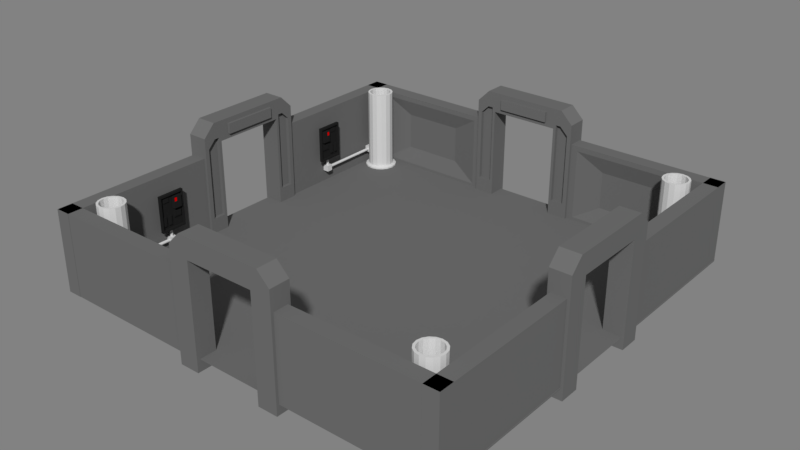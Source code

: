 # Source: prop_corridor4way.blend  (saved by Blender 2.79.0; exported with 4.5.12 LTS)
import bpy
from mathutils import Matrix  # noqa: F401  (used for matrix-valued properties, if any)

bpy.ops.wm.read_factory_settings(use_empty=True)
scene = bpy.context.scene
scene.name = 'Scene'

# ---- collections
col_collection_1 = bpy.data.collections.new('Collection 1'); scene.collection.children.link(col_collection_1)

# ---- materials (node trees are filled in below, after node groups)
mat_base = bpy.data.materials.new('Base')
mat_base.alpha_threshold = 0.0
mat_base.roughness = 0.5
mat_red_light = bpy.data.materials.new('Red Light')
mat_red_light.alpha_threshold = 0.0
mat_red_light.roughness = 0.5
mat_panel = bpy.data.materials.new('Panel')
mat_panel.alpha_threshold = 0.0
mat_panel.roughness = 0.5
mat_pipe = bpy.data.materials.new('Pipe')
mat_pipe.alpha_threshold = 0.0
mat_pipe.roughness = 0.5

# ---- material node trees
mat_base.use_nodes = True; mat_base.node_tree.nodes.clear()
_N = mat_base.node_tree.nodes; _L = mat_base.node_tree.links
n0 = _N.new('ShaderNodeOutputMaterial'); n0.name = 'Material Output'; n0.location = (300, 300)
n1 = _N.new('ShaderNodeBsdfDiffuse'); n1.name = 'Diffuse BSDF'; n1.location = (10, 300)
n1.inputs[0].default_value = (0.1523, 0.1523, 0.1523, 1.0)
_L.new(n1.outputs[0], n0.inputs[0])
n0.is_active_output = True
mat_red_light.use_nodes = True; mat_red_light.node_tree.nodes.clear()
_N = mat_red_light.node_tree.nodes; _L = mat_red_light.node_tree.links
n0 = _N.new('ShaderNodeOutputMaterial'); n0.name = 'Material Output'; n0.location = (300, 300)
n1 = _N.new('ShaderNodeBsdfDiffuse'); n1.name = 'Diffuse BSDF'; n1.location = (10, 300)
n1.inputs[0].default_value = (0.8, 0.0, 0.0005193, 1.0)
_L.new(n1.outputs[0], n0.inputs[0])
n0.is_active_output = True
mat_panel.use_nodes = True; mat_panel.node_tree.nodes.clear()
_N = mat_panel.node_tree.nodes; _L = mat_panel.node_tree.links
n0 = _N.new('ShaderNodeOutputMaterial'); n0.name = 'Material Output'; n0.location = (300, 300)
n1 = _N.new('ShaderNodeBsdfDiffuse'); n1.name = 'Diffuse BSDF'; n1.location = (10, 300)
n1.inputs[0].default_value = (0.01739, 0.01739, 0.01739, 1.0)
_L.new(n1.outputs[0], n0.inputs[0])
n0.is_active_output = True
mat_pipe.use_nodes = True; mat_pipe.node_tree.nodes.clear()
_N = mat_pipe.node_tree.nodes; _L = mat_pipe.node_tree.links
n0 = _N.new('ShaderNodeOutputMaterial'); n0.name = 'Material Output'; n0.location = (300, 300)
n1 = _N.new('ShaderNodeBsdfDiffuse'); n1.name = 'Diffuse BSDF'; n1.location = (10, 300)
n1.inputs[0].default_value = (0.65, 0.65, 0.65, 1.0)
_L.new(n1.outputs[0], n0.inputs[0])
n0.is_active_output = True

# ---- world
world_world = bpy.data.worlds.new('World'); scene.world = world_world
world_world.use_nodes = True; world_world.node_tree.nodes.clear()
_N = world_world.node_tree.nodes; _L = world_world.node_tree.links
n0 = _N.new('ShaderNodeOutputWorld'); n0.name = 'World Output'; n0.location = (300, 300)
n1 = _N.new('ShaderNodeBackground'); n1.name = 'Background'; n1.location = (110, 300)
n1.inputs[0].default_value = (0.04445, 0.04445, 0.04445, 1.0)
n1.inputs[1].default_value = 5.0
_L.new(n1.outputs[0], n0.inputs[0])
n0.is_active_output = True
world_world.color = (0.0, 0.0, 0.0)
world_world.use_sun_shadow = False
world_world.sun_shadow_jitter_overblur = 0.0
world_world.cycles.sampling_method = 'MANUAL'

# ---- meshes
me_plane = bpy.data.meshes.new('Plane')
me_plane.from_pydata([(400.0, -400.0, 0.0), (364.7, -108.7, -23.1), (403.7, -69.69, 175.8), (364.7, -69.69, -23.1), (364.7, -69.69, 215.3), (403.7, -108.7, -23.1), (364.7, -69.69, 175.8), (403.7, -69.69, -23.1), (403.7, -69.69, 215.3), (364.7, -108.7, 191.5), (364.7, -84.93, 215.3), (403.7, -84.93, 215.3), (403.7, -108.7, 191.5), (105.6, -405.8, -23.1), (66.65, -366.8, 175.8), (66.65, -405.8, -23.1), (66.65, -405.8, 215.3), (105.6, -366.8, -23.1), (66.65, -405.8, 175.8), (66.65, -366.8, -23.1), (66.65, -366.8, 215.3), (105.6, -405.8, 191.5), (81.89, -405.8, 215.3), (81.89, -366.8, 215.3), (105.6, -366.8, 191.5), (370.0, -108.7, -4.116), (398.4, -108.7, -4.116), (370.0, -108.7, 152.4), (398.4, -108.7, 152.4), (105.6, -400.5, -4.116), (105.6, -372.1, -4.116), (105.6, -400.5, 152.4), (105.6, -372.1, 152.4), (370.0, -401.2, -4.116), (398.4, -401.2, -4.116), (370.0, -401.2, 152.4), (398.4, -401.2, 152.4), (398.2, -400.5, -4.116), (398.2, -372.1, -4.116), (398.2, -400.5, 152.4), (398.2, -372.1, 152.4), (347.7, -310.4, 2.967), (335.5, -308.0, 2.967), (335.5, -314.5, 5.126), (335.5, -314.5, 161.6), (345.2, -316.4, 5.126), (345.2, -316.4, 161.6), (353.3, -321.9, 5.126), (353.3, -321.9, 161.6), (358.8, -330.0, 5.126), (358.8, -330.0, 161.6), (360.7, -339.6, 5.126), (360.7, -339.6, 161.6), (358.8, -349.3, 5.126), (358.8, -349.3, 161.6), (353.3, -357.4, 5.126), (353.3, -357.4, 161.6), (345.2, -362.9, 5.126), (345.2, -362.9, 161.6), (335.5, -364.8, 5.126), (335.5, -364.8, 161.6), (325.9, -362.9, 5.126), (325.9, -362.9, 161.6), (317.8, -357.4, 5.126), (317.8, -357.4, 161.6), (312.3, -349.3, 5.126), (312.3, -349.3, 161.6), (310.4, -339.6, 5.126), (310.4, -339.6, 161.6), (312.3, -330.0, 5.126), (312.3, -330.0, 161.6), (317.8, -321.9, 5.126), (317.8, -321.9, 161.6), (325.9, -316.4, 5.126), (325.9, -316.4, 161.6), (357.9, -317.2, 2.967), (364.8, -327.5, 2.967), (367.2, -339.6, 2.967), (364.8, -351.8, 2.967), (357.9, -362.0, 2.967), (347.7, -368.9, 2.967), (335.5, -371.3, 2.967), (323.4, -368.9, 2.967), (313.1, -362.0, 2.967), (306.3, -351.8, 2.967), (303.9, -339.6, 2.967), (306.3, -327.5, 2.967), (313.1, -317.2, 2.967), (323.4, -310.4, 2.967), (323.4, -310.4, -1.594), (335.5, -308.0, -1.594), (313.1, -317.2, -1.594), (306.3, -327.5, -1.594), (303.9, -339.6, -1.594), (306.3, -351.8, -1.594), (313.1, -362.0, -1.594), (323.4, -368.9, -1.594), (335.5, -371.3, -1.594), (347.7, -368.9, -1.594), (357.9, -362.0, -1.594), (364.8, -351.8, -1.594), (367.2, -339.6, -1.594), (364.8, -327.5, -1.594), (357.9, -317.2, -1.594), (347.7, -310.4, -1.594), (343.5, -320.4, 161.6), (335.5, -318.8, 161.6), (350.2, -324.9, 161.6), (354.8, -331.7, 161.6), (356.3, -339.6, 161.6), (354.8, -347.6, 161.6), (350.2, -354.3, 161.6), (343.5, -358.9, 161.6), (335.5, -360.4, 161.6), (327.6, -358.9, 161.6), (320.8, -354.3, 161.6), (316.3, -347.6, 161.6), (314.7, -339.6, 161.6), (316.3, -331.7, 161.6), (320.8, -324.9, 161.6), (327.6, -320.4, 161.6), (343.5, -320.4, 91.89), (335.5, -318.8, 91.89), (350.2, -324.9, 91.89), (354.8, -331.7, 91.89), (356.3, -339.6, 91.89), (354.8, -347.6, 91.89), (350.2, -354.3, 91.89), (343.5, -358.9, 91.89), (335.5, -360.4, 91.89), (327.6, -358.9, 91.89), (320.8, -354.3, 91.89), (316.3, -347.6, 91.89), (314.7, -339.6, 91.89), (316.3, -331.7, 91.89), (320.8, -324.9, 91.89), (327.6, -320.4, 91.89), (352.5, -229.1, 52.44), (352.5, -229.1, 123.5), (352.5, -178.2, 52.44), (352.5, -178.2, 123.5), (358.4, -229.1, 52.44), (358.4, -229.1, 123.5), (358.4, -178.2, 52.44), (358.4, -178.2, 123.5), (358.4, -192.3, 103.8), (358.4, -192.3, 72.05), (358.4, -215.1, 72.05), (358.4, -215.1, 103.8), (371.0, -192.3, 103.8), (371.0, -192.3, 72.05), (371.0, -215.1, 72.05), (371.0, -215.1, 103.8), (352.5, -181.0, 56.3), (352.5, -226.4, 56.3), (352.5, -226.4, 119.6), (352.5, -181.0, 119.6), (356.5, -181.0, 56.3), (356.5, -226.4, 56.3), (356.5, -226.4, 119.6), (356.5, -181.0, 119.6), (356.5, -203.7, 56.3), (356.5, -226.4, 87.95), (356.5, -203.7, 119.6), (356.5, -181.0, 87.95), (356.5, -203.7, 87.95), (356.5, -215.0, 56.3), (356.5, -226.4, 103.8), (356.5, -192.3, 119.6), (356.5, -181.0, 72.12), (356.5, -192.3, 56.3), (356.5, -226.4, 72.12), (356.5, -215.0, 119.6), (356.5, -181.0, 103.8), (356.5, -192.3, 87.95), (356.5, -215.0, 87.95), (356.5, -203.7, 72.12), (356.5, -203.7, 103.8), (356.5, -215.0, 103.8), (356.5, -215.0, 72.12), (356.5, -192.3, 72.12), (350.3, -192.3, 115.1), (356.5, -192.3, 115.1), (356.5, -184.2, 115.1), (356.5, -184.2, 103.8), (356.5, -184.2, 92.44), (356.5, -192.3, 92.44), (356.5, -200.4, 103.8), (356.5, -200.4, 92.44), (356.5, -200.4, 115.1), (356.5, -215.0, 87.95), (350.3, -184.2, 115.1), (350.3, -184.2, 103.8), (350.3, -184.2, 92.44), (350.3, -192.3, 92.44), (350.3, -200.4, 103.8), (350.3, -200.4, 92.44), (350.3, -200.4, 115.1), (350.3, -192.3, 103.8), (356.5, -203.7, 87.95), (356.5, -203.7, 72.12), (356.5, -203.7, 56.3), (356.5, -215.0, 56.3), (356.5, -215.0, 72.12), (356.5, -217.5, 63.12), (356.5, -223.9, 63.12), (356.5, -223.9, 72.12), (356.5, -223.9, 81.13), (356.5, -217.5, 81.13), (356.5, -217.5, 72.12), (356.5, -212.6, 81.13), (356.5, -206.1, 81.13), (356.5, -206.1, 72.12), (356.5, -206.1, 63.12), (356.5, -212.6, 63.12), (356.5, -212.6, 72.12), (354.0, -217.5, 63.12), (354.0, -223.9, 63.12), (354.0, -223.9, 72.12), (354.0, -223.9, 81.13), (354.0, -217.5, 81.13), (354.0, -217.5, 72.12), (354.0, -212.6, 81.13), (354.0, -206.1, 81.13), (354.0, -206.1, 72.12), (354.0, -206.1, 63.12), (354.0, -212.6, 63.12), (354.0, -212.6, 72.12), (356.5, -192.3, 85.48), (356.5, -184.5, 85.48), (356.5, -184.5, 74.59), (356.5, -200.1, 85.48), (356.5, -200.1, 74.59), (356.5, -192.3, 74.59), (354.0, -192.3, 85.48), (354.0, -184.5, 85.48), (354.0, -184.5, 74.59), (354.0, -200.1, 85.48), (354.0, -200.1, 74.59), (354.0, -192.3, 74.59), (356.5, -220.9, 107.6), (356.5, -220.9, 115.8), (356.5, -215.0, 115.8), (356.5, -209.1, 115.8), (356.5, -209.1, 107.6), (356.5, -215.0, 107.6), (354.9, -220.9, 107.6), (354.9, -220.9, 115.8), (354.9, -215.0, 115.8), (354.9, -209.1, 115.8), (354.9, -209.1, 107.6), (354.9, -215.0, 107.6), (350.3, -199.4, 113.6), (350.3, -193.4, 113.6), (350.3, -199.4, 105.3), (350.3, -193.4, 105.3), (351.2, -199.4, 113.6), (351.2, -193.4, 113.6), (351.2, -199.4, 105.3), (351.2, -193.4, 105.3), (362.7, -201.3, 32.99), (362.7, -201.3, 74.53), (363.8, -201.5, 32.99), (363.8, -201.5, 74.53), (364.7, -202.1, 32.99), (364.7, -202.1, 74.53), (365.3, -203.1, 32.99), (365.3, -203.1, 74.53), (365.6, -204.1, 32.99), (365.6, -204.1, 74.53), (365.3, -205.2, 32.99), (365.3, -205.2, 74.53), (364.7, -206.1, 32.99), (364.7, -206.1, 74.53), (363.8, -206.7, 32.99), (363.8, -206.7, 74.53), (362.7, -207.0, 32.99), (362.7, -207.0, 74.53), (361.7, -206.7, 32.99), (361.7, -206.7, 74.53), (360.7, -206.1, 32.99), (360.7, -206.1, 74.53), (360.1, -205.2, 32.99), (360.1, -205.2, 74.53), (359.9, -204.1, 32.99), (359.9, -204.1, 74.53), (360.1, -203.1, 32.99), (360.1, -203.1, 74.53), (360.7, -202.1, 32.99), (360.7, -202.1, 74.53), (361.7, -201.5, 32.99), (361.7, -201.5, 74.53), (356.4, -210.1, 23.82), (356.4, -210.1, 35.88), (356.4, -198.0, 23.82), (356.4, -198.0, 35.88), (368.5, -210.1, 23.82), (368.5, -210.1, 35.88), (368.5, -198.0, 23.82), (368.5, -198.0, 35.88), (362.7, -209.0, 32.46), (362.7, -331.6, 32.46), (363.8, -209.0, 32.24), (363.8, -331.6, 32.24), (364.7, -209.0, 31.63), (364.7, -331.6, 31.63), (365.3, -209.0, 30.72), (365.3, -331.6, 30.72), (365.6, -209.0, 29.64), (365.6, -331.6, 29.64), (365.3, -209.0, 28.55), (365.3, -331.6, 28.55), (364.7, -209.0, 27.64), (364.7, -331.6, 27.64), (363.8, -209.0, 27.03), (363.8, -331.6, 27.03), (362.7, -209.0, 26.81), (362.7, -331.6, 26.81), (361.7, -209.0, 27.03), (361.7, -331.6, 27.03), (360.7, -209.0, 27.64), (360.7, -331.6, 27.64), (360.1, -209.0, 28.55), (360.1, -331.6, 28.55), (359.9, -209.0, 29.64), (359.9, -331.6, 29.64), (360.1, -209.0, 30.72), (360.1, -331.6, 30.72), (360.7, -209.0, 31.63), (360.7, -331.6, 31.63), (361.7, -209.0, 32.24), (361.7, -331.6, 32.24), (356.4, -340.0, 23.82), (356.4, -340.0, 35.88), (356.4, -327.9, 23.82), (356.4, -327.9, 35.88), (368.5, -340.0, 23.82), (368.5, -340.0, 35.88), (368.5, -327.9, 23.82), (368.5, -327.9, 35.88), (118.6, -372.1, 5.947), (118.6, -372.1, 142.3), (339.4, -372.1, 5.947), (339.4, -372.1, 142.3), (170.5, -380.7, 38.02), (170.5, -380.7, 110.3), (287.5, -380.7, 38.02), (287.5, -380.7, 110.3), (364.7, -75.12, 28.76), (364.7, -100.5, 28.76), (364.7, -75.12, 158.1), (364.7, -75.12, 183.8), (364.7, -85.03, 183.8), (364.7, -100.5, 168.4), (72.08, -366.8, 158.1), (72.08, -366.8, 28.76), (97.43, -366.8, 28.76), (72.08, -366.8, 183.8), (97.43, -366.8, 168.4), (81.99, -366.8, 183.8), (371.6, -75.12, 28.76), (371.6, -100.5, 28.76), (371.6, -75.12, 158.1), (371.6, -75.12, 183.8), (371.6, -85.03, 183.8), (371.6, -100.5, 168.4), (72.08, -373.7, 158.1), (72.08, -373.7, 28.76), (97.43, -373.7, 28.76), (72.08, -373.7, 183.8), (97.43, -373.7, 168.4), (81.99, -373.7, 183.8), (364.7, -52.46, 205.5), (364.7, -52.46, 185.5), (50.17, -366.8, 205.5), (50.17, -366.8, 185.5), (360.0, -52.46, 205.5), (360.0, -52.46, 185.5), (50.17, -362.1, 205.5), (50.17, -362.1, 185.5), (0.0, -400.0, 0.0), (-400.0, -400.0, 0.0), (-364.7, -108.7, -23.1), (-403.7, -69.69, 175.8), (-364.7, -69.69, -23.1), (-364.7, -69.69, 215.3), (-403.7, -108.7, -23.1), (-364.7, -69.69, 175.8), (-403.7, -69.69, -23.1), (-403.7, -69.69, 215.3), (-364.7, -108.7, 191.5), (-364.7, -84.93, 215.3), (-403.7, -84.93, 215.3), (-403.7, -108.7, 191.5), (-105.6, -405.8, -23.1), (-66.65, -366.8, 175.8), (-66.65, -405.8, -23.1), (-66.65, -405.8, 215.3), (-105.6, -366.8, -23.1), (-66.65, -405.8, 175.8), (-66.65, -366.8, -23.1), (-66.65, -366.8, 215.3), (-105.6, -405.8, 191.5), (-81.89, -405.8, 215.3), (-81.89, -366.8, 215.3), (-105.6, -366.8, 191.5), (0.0, -405.8, 215.3), (0.0, -366.8, 215.3), (0.0, -366.8, 175.8), (0.0, -405.8, 175.8), (-370.0, -108.7, -4.116), (-398.4, -108.7, -4.116), (-370.0, -108.7, 152.4), (-398.4, -108.7, 152.4), (-105.6, -400.5, -4.116), (-105.6, -372.1, -4.116), (-105.6, -400.5, 152.4), (-105.6, -372.1, 152.4), (-370.0, -401.2, -4.116), (-398.4, -401.2, -4.116), (-370.0, -401.2, 152.4), (-398.4, -401.2, 152.4), (-398.2, -400.5, -4.116), (-398.2, -372.1, -4.116), (-398.2, -400.5, 152.4), (-398.2, -372.1, 152.4), (-347.7, -310.4, 2.967), (-335.5, -308.0, 2.967), (-335.5, -314.5, 5.126), (-335.5, -314.5, 161.6), (-345.2, -316.4, 5.126), (-345.2, -316.4, 161.6), (-353.3, -321.9, 5.126), (-353.3, -321.9, 161.6), (-358.8, -330.0, 5.126), (-358.8, -330.0, 161.6), (-360.7, -339.6, 5.126), (-360.7, -339.6, 161.6), (-358.8, -349.3, 5.126), (-358.8, -349.3, 161.6), (-353.3, -357.4, 5.126), (-353.3, -357.4, 161.6), (-345.2, -362.9, 5.126), (-345.2, -362.9, 161.6), (-335.5, -364.8, 5.126), (-335.5, -364.8, 161.6), (-325.9, -362.9, 5.126), (-325.9, -362.9, 161.6), (-317.8, -357.4, 5.126), (-317.8, -357.4, 161.6), (-312.3, -349.3, 5.126), (-312.3, -349.3, 161.6), (-310.4, -339.6, 5.126), (-310.4, -339.6, 161.6), (-312.3, -330.0, 5.126), (-312.3, -330.0, 161.6), (-317.8, -321.9, 5.126), (-317.8, -321.9, 161.6), (-325.9, -316.4, 5.126), (-325.9, -316.4, 161.6), (-357.9, -317.2, 2.967), (-364.8, -327.5, 2.967), (-367.2, -339.6, 2.967), (-364.8, -351.8, 2.967), (-357.9, -362.0, 2.967), (-347.7, -368.9, 2.967), (-335.5, -371.3, 2.967), (-323.4, -368.9, 2.967), (-313.1, -362.0, 2.967), (-306.3, -351.8, 2.967), (-303.9, -339.6, 2.967), (-306.3, -327.5, 2.967), (-313.1, -317.2, 2.967), (-323.4, -310.4, 2.967), (-323.4, -310.4, -1.594), (-335.5, -308.0, -1.594), (-313.1, -317.2, -1.594), (-306.3, -327.5, -1.594), (-303.9, -339.6, -1.594), (-306.3, -351.8, -1.594), (-313.1, -362.0, -1.594), (-323.4, -368.9, -1.594), (-335.5, -371.3, -1.594), (-347.7, -368.9, -1.594), (-357.9, -362.0, -1.594), (-364.8, -351.8, -1.594), (-367.2, -339.6, -1.594), (-364.8, -327.5, -1.594), (-357.9, -317.2, -1.594), (-347.7, -310.4, -1.594), (-343.5, -320.4, 161.6), (-335.5, -318.8, 161.6), (-350.2, -324.9, 161.6), (-354.8, -331.7, 161.6), (-356.3, -339.6, 161.6), (-354.8, -347.6, 161.6), (-350.2, -354.3, 161.6), (-343.5, -358.9, 161.6), (-335.5, -360.4, 161.6), (-327.6, -358.9, 161.6), (-320.8, -354.3, 161.6), (-316.3, -347.6, 161.6), (-314.7, -339.6, 161.6), (-316.3, -331.7, 161.6), (-320.8, -324.9, 161.6), (-327.6, -320.4, 161.6), (-343.5, -320.4, 91.89), (-335.5, -318.8, 91.89), (-350.2, -324.9, 91.89), (-354.8, -331.7, 91.89), (-356.3, -339.6, 91.89), (-354.8, -347.6, 91.89), (-350.2, -354.3, 91.89), (-343.5, -358.9, 91.89), (-335.5, -360.4, 91.89), (-327.6, -358.9, 91.89), (-320.8, -354.3, 91.89), (-316.3, -347.6, 91.89), (-314.7, -339.6, 91.89), (-316.3, -331.7, 91.89), (-320.8, -324.9, 91.89), (-327.6, -320.4, 91.89), (-352.5, -229.1, 52.44), (-352.5, -229.1, 123.5), (-352.5, -178.2, 52.44), (-352.5, -178.2, 123.5), (-358.4, -229.1, 52.44), (-358.4, -229.1, 123.5), (-358.4, -178.2, 52.44), (-358.4, -178.2, 123.5), (-358.4, -192.3, 103.8), (-358.4, -192.3, 72.05), (-358.4, -215.1, 72.05), (-358.4, -215.1, 103.8), (-371.0, -192.3, 103.8), (-371.0, -192.3, 72.05), (-371.0, -215.1, 72.05), (-371.0, -215.1, 103.8), (-352.5, -181.0, 56.3), (-352.5, -226.4, 56.3), (-352.5, -226.4, 119.6), (-352.5, -181.0, 119.6), (-356.5, -181.0, 56.3), (-356.5, -226.4, 56.3), (-356.5, -226.4, 119.6), (-356.5, -181.0, 119.6), (-356.5, -203.7, 56.3), (-356.5, -226.4, 87.95), (-356.5, -203.7, 119.6), (-356.5, -181.0, 87.95), (-356.5, -203.7, 87.95), (-356.5, -215.0, 56.3), (-356.5, -226.4, 103.8), (-356.5, -192.3, 119.6), (-356.5, -181.0, 72.12), (-356.5, -192.3, 56.3), (-356.5, -226.4, 72.12), (-356.5, -215.0, 119.6), (-356.5, -181.0, 103.8), (-356.5, -192.3, 87.95), (-356.5, -215.0, 87.95), (-356.5, -203.7, 72.12), (-356.5, -203.7, 103.8), (-356.5, -215.0, 103.8), (-356.5, -215.0, 72.12), (-356.5, -192.3, 72.12), (-350.3, -192.3, 115.1), (-356.5, -192.3, 115.1), (-356.5, -184.2, 115.1), (-356.5, -184.2, 103.8), (-356.5, -184.2, 92.44), (-356.5, -192.3, 92.44), (-356.5, -200.4, 103.8), (-356.5, -200.4, 92.44), (-356.5, -200.4, 115.1), (-356.5, -215.0, 87.95), (-350.3, -184.2, 115.1), (-350.3, -184.2, 103.8), (-350.3, -184.2, 92.44), (-350.3, -192.3, 92.44), (-350.3, -200.4, 103.8), (-350.3, -200.4, 92.44), (-350.3, -200.4, 115.1), (-350.3, -192.3, 103.8), (-356.5, -203.7, 87.95), (-356.5, -203.7, 72.12), (-356.5, -203.7, 56.3), (-356.5, -215.0, 56.3), (-356.5, -215.0, 72.12), (-356.5, -217.5, 63.12), (-356.5, -223.9, 63.12), (-356.5, -223.9, 72.12), (-356.5, -223.9, 81.13), (-356.5, -217.5, 81.13), (-356.5, -217.5, 72.12), (-356.5, -212.6, 81.13), (-356.5, -206.1, 81.13), (-356.5, -206.1, 72.12), (-356.5, -206.1, 63.12), (-356.5, -212.6, 63.12), (-356.5, -212.6, 72.12), (-354.0, -217.5, 63.12), (-354.0, -223.9, 63.12), (-354.0, -223.9, 72.12), (-354.0, -223.9, 81.13), (-354.0, -217.5, 81.13), (-354.0, -217.5, 72.12), (-354.0, -212.6, 81.13), (-354.0, -206.1, 81.13), (-354.0, -206.1, 72.12), (-354.0, -206.1, 63.12), (-354.0, -212.6, 63.12), (-354.0, -212.6, 72.12), (-356.5, -192.3, 85.48), (-356.5, -184.5, 85.48), (-356.5, -184.5, 74.59), (-356.5, -200.1, 85.48), (-356.5, -200.1, 74.59), (-356.5, -192.3, 74.59), (-354.0, -192.3, 85.48), (-354.0, -184.5, 85.48), (-354.0, -184.5, 74.59), (-354.0, -200.1, 85.48), (-354.0, -200.1, 74.59), (-354.0, -192.3, 74.59), (-356.5, -220.9, 107.6), (-356.5, -220.9, 115.8), (-356.5, -215.0, 115.8), (-356.5, -209.1, 115.8), (-356.5, -209.1, 107.6), (-356.5, -215.0, 107.6), (-354.9, -220.9, 107.6), (-354.9, -220.9, 115.8), (-354.9, -215.0, 115.8), (-354.9, -209.1, 115.8), (-354.9, -209.1, 107.6), (-354.9, -215.0, 107.6), (-350.3, -199.4, 113.6), (-350.3, -193.4, 113.6), (-350.3, -199.4, 105.3), (-350.3, -193.4, 105.3), (-351.2, -199.4, 113.6), (-351.2, -193.4, 113.6), (-351.2, -199.4, 105.3), (-351.2, -193.4, 105.3), (-362.7, -201.3, 32.99), (-362.7, -201.3, 74.53), (-363.8, -201.5, 32.99), (-363.8, -201.5, 74.53), (-364.7, -202.1, 32.99), (-364.7, -202.1, 74.53), (-365.3, -203.1, 32.99), (-365.3, -203.1, 74.53), (-365.6, -204.1, 32.99), (-365.6, -204.1, 74.53), (-365.3, -205.2, 32.99), (-365.3, -205.2, 74.53), (-364.7, -206.1, 32.99), (-364.7, -206.1, 74.53), (-363.8, -206.7, 32.99), (-363.8, -206.7, 74.53), (-362.7, -207.0, 32.99), (-362.7, -207.0, 74.53), (-361.7, -206.7, 32.99), (-361.7, -206.7, 74.53), (-360.7, -206.1, 32.99), (-360.7, -206.1, 74.53), (-360.1, -205.2, 32.99), (-360.1, -205.2, 74.53), (-359.9, -204.1, 32.99), (-359.9, -204.1, 74.53), (-360.1, -203.1, 32.99), (-360.1, -203.1, 74.53), (-360.7, -202.1, 32.99), (-360.7, -202.1, 74.53), (-361.7, -201.5, 32.99), (-361.7, -201.5, 74.53), (-356.4, -210.1, 23.82), (-356.4, -210.1, 35.88), (-356.4, -198.0, 23.82), (-356.4, -198.0, 35.88), (-368.5, -210.1, 23.82), (-368.5, -210.1, 35.88), (-368.5, -198.0, 23.82), (-368.5, -198.0, 35.88), (-362.7, -209.0, 32.46), (-362.7, -331.6, 32.46), (-363.8, -209.0, 32.24), (-363.8, -331.6, 32.24), (-364.7, -209.0, 31.63), (-364.7, -331.6, 31.63), (-365.3, -209.0, 30.72), (-365.3, -331.6, 30.72), (-365.6, -209.0, 29.64), (-365.6, -331.6, 29.64), (-365.3, -209.0, 28.55), (-365.3, -331.6, 28.55), (-364.7, -209.0, 27.64), (-364.7, -331.6, 27.64), (-363.8, -209.0, 27.03), (-363.8, -331.6, 27.03), (-362.7, -209.0, 26.81), (-362.7, -331.6, 26.81), (-361.7, -209.0, 27.03), (-361.7, -331.6, 27.03), (-360.7, -209.0, 27.64), (-360.7, -331.6, 27.64), (-360.1, -209.0, 28.55), (-360.1, -331.6, 28.55), (-359.9, -209.0, 29.64), (-359.9, -331.6, 29.64), (-360.1, -209.0, 30.72), (-360.1, -331.6, 30.72), (-360.7, -209.0, 31.63), (-360.7, -331.6, 31.63), (-361.7, -209.0, 32.24), (-361.7, -331.6, 32.24), (-356.4, -340.0, 23.82), (-356.4, -340.0, 35.88), (-356.4, -327.9, 23.82), (-356.4, -327.9, 35.88), (-368.5, -340.0, 23.82), (-368.5, -340.0, 35.88), (-368.5, -327.9, 23.82), (-368.5, -327.9, 35.88), (-118.6, -372.1, 5.947), (-118.6, -372.1, 142.3), (-339.4, -372.1, 5.947), (-339.4, -372.1, 142.3), (-170.5, -380.7, 38.02), (-170.5, -380.7, 110.3), (-287.5, -380.7, 38.02), (-287.5, -380.7, 110.3), (-364.7, -75.12, 28.76), (-364.7, -100.5, 28.76), (-364.7, -75.12, 158.1), (-364.7, -75.12, 183.8), (-364.7, -85.03, 183.8), (-364.7, -100.5, 168.4), (-72.08, -366.8, 158.1), (-72.08, -366.8, 28.76), (-97.43, -366.8, 28.76), (-72.08, -366.8, 183.8), (-97.43, -366.8, 168.4), (-81.99, -366.8, 183.8), (-371.6, -75.12, 28.76), (-371.6, -100.5, 28.76), (-371.6, -75.12, 158.1), (-371.6, -75.12, 183.8), (-371.6, -85.03, 183.8), (-371.6, -100.5, 168.4), (-72.08, -373.7, 158.1), (-72.08, -373.7, 28.76), (-97.43, -373.7, 28.76), (-72.08, -373.7, 183.8), (-97.43, -373.7, 168.4), (-81.99, -373.7, 183.8), (-364.7, -52.46, 205.5), (-364.7, -52.46, 185.5), (0.0, -366.8, 205.5), (0.0, -366.8, 185.5), (-50.17, -366.8, 205.5), (-50.17, -366.8, 185.5), (-360.0, -52.46, 205.5), (-360.0, -52.46, 185.5), (0.0, -362.1, 205.5), (0.0, -362.1, 185.5), (-50.17, -362.1, 205.5), (-50.17, -362.1, 185.5), (400.0, 400.0, 0.0), (400.0, 0.0, 0.0), (364.7, 108.7, -23.1), (403.7, 69.69, 175.8), (364.7, 69.69, -23.1), (364.7, 69.69, 215.3), (403.7, 108.7, -23.1), (364.7, 69.69, 175.8), (403.7, 69.69, -23.1), (403.7, 69.69, 215.3), (364.7, 108.7, 191.5), (364.7, 84.93, 215.3), (403.7, 84.93, 215.3), (403.7, 108.7, 191.5), (364.7, 0.0, 215.3), (403.7, 0.0, 215.3), (403.7, 0.0, 175.8), (364.7, 0.0, 175.8), (105.6, 405.8, -23.1), (66.65, 366.8, 175.8), (66.65, 405.8, -23.1), (66.65, 405.8, 215.3), (105.6, 366.8, -23.1), (66.65, 405.8, 175.8), (66.65, 366.8, -23.1), (66.65, 366.8, 215.3), (105.6, 405.8, 191.5), (81.89, 405.8, 215.3), (81.89, 366.8, 215.3), (105.6, 366.8, 191.5), (370.0, 108.7, -4.116), (398.4, 108.7, -4.116), (370.0, 108.7, 152.4), (398.4, 108.7, 152.4), (105.6, 400.5, -4.116), (105.6, 372.1, -4.116), (105.6, 400.5, 152.4), (105.6, 372.1, 152.4), (370.0, 401.2, -4.116), (398.4, 401.2, -4.116), (370.0, 401.2, 152.4), (398.4, 401.2, 152.4), (398.2, 400.5, -4.116), (398.2, 372.1, -4.116), (398.2, 400.5, 152.4), (398.2, 372.1, 152.4), (347.7, 310.4, 2.967), (335.5, 308.0, 2.967), (335.5, 314.5, 5.126), (335.5, 314.5, 161.6), (345.2, 316.4, 5.126), (345.2, 316.4, 161.6), (353.3, 321.9, 5.126), (353.3, 321.9, 161.6), (358.8, 330.0, 5.126), (358.8, 330.0, 161.6), (360.7, 339.6, 5.126), (360.7, 339.6, 161.6), (358.8, 349.3, 5.126), (358.8, 349.3, 161.6), (353.3, 357.4, 5.126), (353.3, 357.4, 161.6), (345.2, 362.9, 5.126), (345.2, 362.9, 161.6), (335.5, 364.8, 5.126), (335.5, 364.8, 161.6), (325.9, 362.9, 5.126), (325.9, 362.9, 161.6), (317.8, 357.4, 5.126), (317.8, 357.4, 161.6), (312.3, 349.3, 5.126), (312.3, 349.3, 161.6), (310.4, 339.6, 5.126), (310.4, 339.6, 161.6), (312.3, 330.0, 5.126), (312.3, 330.0, 161.6), (317.8, 321.9, 5.126), (317.8, 321.9, 161.6), (325.9, 316.4, 5.126), (325.9, 316.4, 161.6), (357.9, 317.2, 2.967), (364.8, 327.5, 2.967), (367.2, 339.6, 2.967), (364.8, 351.8, 2.967), (357.9, 362.0, 2.967), (347.7, 368.9, 2.967), (335.5, 371.3, 2.967), (323.4, 368.9, 2.967), (313.1, 362.0, 2.967), (306.3, 351.8, 2.967), (303.9, 339.6, 2.967), (306.3, 327.5, 2.967), (313.1, 317.2, 2.967), (323.4, 310.4, 2.967), (323.4, 310.4, -1.594), (335.5, 308.0, -1.594), (313.1, 317.2, -1.594), (306.3, 327.5, -1.594), (303.9, 339.6, -1.594), (306.3, 351.8, -1.594), (313.1, 362.0, -1.594), (323.4, 368.9, -1.594), (335.5, 371.3, -1.594), (347.7, 368.9, -1.594), (357.9, 362.0, -1.594), (364.8, 351.8, -1.594), (367.2, 339.6, -1.594), (364.8, 327.5, -1.594), (357.9, 317.2, -1.594), (347.7, 310.4, -1.594), (343.5, 320.4, 161.6), (335.5, 318.8, 161.6), (350.2, 324.9, 161.6), (354.8, 331.7, 161.6), (356.3, 339.6, 161.6), (354.8, 347.6, 161.6), (350.2, 354.3, 161.6), (343.5, 358.9, 161.6), (335.5, 360.4, 161.6), (327.6, 358.9, 161.6), (320.8, 354.3, 161.6), (316.3, 347.6, 161.6), (314.7, 339.6, 161.6), (316.3, 331.7, 161.6), (320.8, 324.9, 161.6), (327.6, 320.4, 161.6), (343.5, 320.4, 91.89), (335.5, 318.8, 91.89), (350.2, 324.9, 91.89), (354.8, 331.7, 91.89), (356.3, 339.6, 91.89), (354.8, 347.6, 91.89), (350.2, 354.3, 91.89), (343.5, 358.9, 91.89), (335.5, 360.4, 91.89), (327.6, 358.9, 91.89), (320.8, 354.3, 91.89), (316.3, 347.6, 91.89), (314.7, 339.6, 91.89), (316.3, 331.7, 91.89), (320.8, 324.9, 91.89), (327.6, 320.4, 91.89), (352.5, 229.1, 52.44), (352.5, 229.1, 123.5), (352.5, 178.2, 52.44), (352.5, 178.2, 123.5), (358.4, 229.1, 52.44), (358.4, 229.1, 123.5), (358.4, 178.2, 52.44), (358.4, 178.2, 123.5), (358.4, 192.3, 103.8), (358.4, 192.3, 72.05), (358.4, 215.1, 72.05), (358.4, 215.1, 103.8), (371.0, 192.3, 103.8), (371.0, 192.3, 72.05), (371.0, 215.1, 72.05), (371.0, 215.1, 103.8), (352.5, 181.0, 56.3), (352.5, 226.4, 56.3), (352.5, 226.4, 119.6), (352.5, 181.0, 119.6), (356.5, 181.0, 56.3), (356.5, 226.4, 56.3), (356.5, 226.4, 119.6), (356.5, 181.0, 119.6), (356.5, 203.7, 56.3), (356.5, 226.4, 87.95), (356.5, 203.7, 119.6), (356.5, 181.0, 87.95), (356.5, 203.7, 87.95), (356.5, 215.0, 56.3), (356.5, 226.4, 103.8), (356.5, 192.3, 119.6), (356.5, 181.0, 72.12), (356.5, 192.3, 56.3), (356.5, 226.4, 72.12), (356.5, 215.0, 119.6), (356.5, 181.0, 103.8), (356.5, 192.3, 87.95), (356.5, 215.0, 87.95), (356.5, 203.7, 72.12), (356.5, 203.7, 103.8), (356.5, 215.0, 103.8), (356.5, 215.0, 72.12), (356.5, 192.3, 72.12), (350.3, 192.3, 115.1), (356.5, 192.3, 115.1), (356.5, 184.2, 115.1), (356.5, 184.2, 103.8), (356.5, 184.2, 92.44), (356.5, 192.3, 92.44), (356.5, 200.4, 103.8), (356.5, 200.4, 92.44), (356.5, 200.4, 115.1), (356.5, 215.0, 87.95), (350.3, 184.2, 115.1), (350.3, 184.2, 103.8), (350.3, 184.2, 92.44), (350.3, 192.3, 92.44), (350.3, 200.4, 103.8), (350.3, 200.4, 92.44), (350.3, 200.4, 115.1), (350.3, 192.3, 103.8), (356.5, 203.7, 87.95), (356.5, 203.7, 72.12), (356.5, 203.7, 56.3), (356.5, 215.0, 56.3), (356.5, 215.0, 72.12), (356.5, 217.5, 63.12), (356.5, 223.9, 63.12), (356.5, 223.9, 72.12), (356.5, 223.9, 81.13), (356.5, 217.5, 81.13), (356.5, 217.5, 72.12), (356.5, 212.6, 81.13), (356.5, 206.1, 81.13), (356.5, 206.1, 72.12), (356.5, 206.1, 63.12), (356.5, 212.6, 63.12), (356.5, 212.6, 72.12), (354.0, 217.5, 63.12), (354.0, 223.9, 63.12), (354.0, 223.9, 72.12), (354.0, 223.9, 81.13), (354.0, 217.5, 81.13), (354.0, 217.5, 72.12), (354.0, 212.6, 81.13), (354.0, 206.1, 81.13), (354.0, 206.1, 72.12), (354.0, 206.1, 63.12), (354.0, 212.6, 63.12), (354.0, 212.6, 72.12), (356.5, 192.3, 85.48), (356.5, 184.5, 85.48), (356.5, 184.5, 74.59), (356.5, 200.1, 85.48), (356.5, 200.1, 74.59), (356.5, 192.3, 74.59), (354.0, 192.3, 85.48), (354.0, 184.5, 85.48), (354.0, 184.5, 74.59), (354.0, 200.1, 85.48), (354.0, 200.1, 74.59), (354.0, 192.3, 74.59), (356.5, 220.9, 107.6), (356.5, 220.9, 115.8), (356.5, 215.0, 115.8), (356.5, 209.1, 115.8), (356.5, 209.1, 107.6), (356.5, 215.0, 107.6), (354.9, 220.9, 107.6), (354.9, 220.9, 115.8), (354.9, 215.0, 115.8), (354.9, 209.1, 115.8), (354.9, 209.1, 107.6), (354.9, 215.0, 107.6), (350.3, 199.4, 113.6), (350.3, 193.4, 113.6), (350.3, 199.4, 105.3), (350.3, 193.4, 105.3), (351.2, 199.4, 113.6), (351.2, 193.4, 113.6), (351.2, 199.4, 105.3), (351.2, 193.4, 105.3), (362.7, 201.3, 32.99), (362.7, 201.3, 74.53), (363.8, 201.5, 32.99), (363.8, 201.5, 74.53), (364.7, 202.1, 32.99), (364.7, 202.1, 74.53), (365.3, 203.1, 32.99), (365.3, 203.1, 74.53), (365.6, 204.1, 32.99), (365.6, 204.1, 74.53), (365.3, 205.2, 32.99), (365.3, 205.2, 74.53), (364.7, 206.1, 32.99), (364.7, 206.1, 74.53), (363.8, 206.7, 32.99), (363.8, 206.7, 74.53), (362.7, 207.0, 32.99), (362.7, 207.0, 74.53), (361.7, 206.7, 32.99), (361.7, 206.7, 74.53), (360.7, 206.1, 32.99), (360.7, 206.1, 74.53), (360.1, 205.2, 32.99), (360.1, 205.2, 74.53), (359.9, 204.1, 32.99), (359.9, 204.1, 74.53), (360.1, 203.1, 32.99), (360.1, 203.1, 74.53), (360.7, 202.1, 32.99), (360.7, 202.1, 74.53), (361.7, 201.5, 32.99), (361.7, 201.5, 74.53), (356.4, 210.1, 23.82), (356.4, 210.1, 35.88), (356.4, 198.0, 23.82), (356.4, 198.0, 35.88), (368.5, 210.1, 23.82), (368.5, 210.1, 35.88), (368.5, 198.0, 23.82), (368.5, 198.0, 35.88), (362.7, 209.0, 32.46), (362.7, 331.6, 32.46), (363.8, 209.0, 32.24), (363.8, 331.6, 32.24), (364.7, 209.0, 31.63), (364.7, 331.6, 31.63), (365.3, 209.0, 30.72), (365.3, 331.6, 30.72), (365.6, 209.0, 29.64), (365.6, 331.6, 29.64), (365.3, 209.0, 28.55), (365.3, 331.6, 28.55), (364.7, 209.0, 27.64), (364.7, 331.6, 27.64), (363.8, 209.0, 27.03), (363.8, 331.6, 27.03), (362.7, 209.0, 26.81), (362.7, 331.6, 26.81), (361.7, 209.0, 27.03), (361.7, 331.6, 27.03), (360.7, 209.0, 27.64), (360.7, 331.6, 27.64), (360.1, 209.0, 28.55), (360.1, 331.6, 28.55), (359.9, 209.0, 29.64), (359.9, 331.6, 29.64), (360.1, 209.0, 30.72), (360.1, 331.6, 30.72), (360.7, 209.0, 31.63), (360.7, 331.6, 31.63), (361.7, 209.0, 32.24), (361.7, 331.6, 32.24), (356.4, 340.0, 23.82), (356.4, 340.0, 35.88), (356.4, 327.9, 23.82), (356.4, 327.9, 35.88), (368.5, 340.0, 23.82), (368.5, 340.0, 35.88), (368.5, 327.9, 23.82), (368.5, 327.9, 35.88), (118.6, 372.1, 5.947), (118.6, 372.1, 142.3), (339.4, 372.1, 5.947), (339.4, 372.1, 142.3), (170.5, 380.7, 38.02), (170.5, 380.7, 110.3), (287.5, 380.7, 38.02), (287.5, 380.7, 110.3), (364.7, 75.12, 28.76), (364.7, 100.5, 28.76), (364.7, 75.12, 158.1), (364.7, 75.12, 183.8), (364.7, 85.03, 183.8), (364.7, 100.5, 168.4), (72.08, 366.8, 158.1), (72.08, 366.8, 28.76), (97.43, 366.8, 28.76), (72.08, 366.8, 183.8), (97.43, 366.8, 168.4), (81.99, 366.8, 183.8), (371.6, 75.12, 28.76), (371.6, 100.5, 28.76), (371.6, 75.12, 158.1), (371.6, 75.12, 183.8), (371.6, 85.03, 183.8), (371.6, 100.5, 168.4), (72.08, 373.7, 158.1), (72.08, 373.7, 28.76), (97.43, 373.7, 28.76), (72.08, 373.7, 183.8), (97.43, 373.7, 168.4), (81.99, 373.7, 183.8), (364.7, 52.46, 205.5), (364.7, 52.46, 185.5), (364.7, 0.0, 205.5), (364.7, 0.0, 185.5), (50.17, 366.8, 205.5), (50.17, 366.8, 185.5), (360.0, 52.46, 205.5), (360.0, 52.46, 185.5), (360.0, 0.0, 205.5), (360.0, 0.0, 185.5), (50.17, 362.1, 205.5), (50.17, 362.1, 185.5), (0.0, 400.0, 0.0), (-400.0, 400.0, 0.0), (0.0, 0.0, 0.0), (-400.0, 0.0, 0.0), (-364.7, 108.7, -23.1), (-403.7, 69.69, 175.8), (-364.7, 69.69, -23.1), (-364.7, 69.69, 215.3), (-403.7, 108.7, -23.1), (-364.7, 69.69, 175.8), (-403.7, 69.69, -23.1), (-403.7, 69.69, 215.3), (-364.7, 108.7, 191.5), (-364.7, 84.93, 215.3), (-403.7, 84.93, 215.3), (-403.7, 108.7, 191.5), (-364.7, 0.0, 215.3), (-403.7, 0.0, 215.3), (-403.7, 0.0, 175.8), (-364.7, 0.0, 175.8), (-105.6, 405.8, -23.1), (-66.65, 366.8, 175.8), (-66.65, 405.8, -23.1), (-66.65, 405.8, 215.3), (-105.6, 366.8, -23.1), (-66.65, 405.8, 175.8), (-66.65, 366.8, -23.1), (-66.65, 366.8, 215.3), (-105.6, 405.8, 191.5), (-81.89, 405.8, 215.3), (-81.89, 366.8, 215.3), (-105.6, 366.8, 191.5), (0.0, 405.8, 215.3), (0.0, 366.8, 215.3), (0.0, 366.8, 175.8), (0.0, 405.8, 175.8), (-370.0, 108.7, -4.116), (-398.4, 108.7, -4.116), (-370.0, 108.7, 152.4), (-398.4, 108.7, 152.4), (-105.6, 400.5, -4.116), (-105.6, 372.1, -4.116), (-105.6, 400.5, 152.4), (-105.6, 372.1, 152.4), (-370.0, 401.2, -4.116), (-398.4, 401.2, -4.116), (-370.0, 401.2, 152.4), (-398.4, 401.2, 152.4), (-398.2, 400.5, -4.116), (-398.2, 372.1, -4.116), (-398.2, 400.5, 152.4), (-398.2, 372.1, 152.4), (-347.7, 310.4, 2.967), (-335.5, 308.0, 2.967), (-335.5, 314.5, 5.126), (-335.5, 314.5, 161.6), (-345.2, 316.4, 5.126), (-345.2, 316.4, 161.6), (-353.3, 321.9, 5.126), (-353.3, 321.9, 161.6), (-358.8, 330.0, 5.126), (-358.8, 330.0, 161.6), (-360.7, 339.6, 5.126), (-360.7, 339.6, 161.6), (-358.8, 349.3, 5.126), (-358.8, 349.3, 161.6), (-353.3, 357.4, 5.126), (-353.3, 357.4, 161.6), (-345.2, 362.9, 5.126), (-345.2, 362.9, 161.6), (-335.5, 364.8, 5.126), (-335.5, 364.8, 161.6), (-325.9, 362.9, 5.126), (-325.9, 362.9, 161.6), (-317.8, 357.4, 5.126), (-317.8, 357.4, 161.6), (-312.3, 349.3, 5.126), (-312.3, 349.3, 161.6), (-310.4, 339.6, 5.126), (-310.4, 339.6, 161.6), (-312.3, 330.0, 5.126), (-312.3, 330.0, 161.6), (-317.8, 321.9, 5.126), (-317.8, 321.9, 161.6), (-325.9, 316.4, 5.126), (-325.9, 316.4, 161.6), (-357.9, 317.2, 2.967), (-364.8, 327.5, 2.967), (-367.2, 339.6, 2.967), (-364.8, 351.8, 2.967), (-357.9, 362.0, 2.967), (-347.7, 368.9, 2.967), (-335.5, 371.3, 2.967), (-323.4, 368.9, 2.967), (-313.1, 362.0, 2.967), (-306.3, 351.8, 2.967), (-303.9, 339.6, 2.967), (-306.3, 327.5, 2.967), (-313.1, 317.2, 2.967), (-323.4, 310.4, 2.967), (-323.4, 310.4, -1.594), (-335.5, 308.0, -1.594), (-313.1, 317.2, -1.594), (-306.3, 327.5, -1.594), (-303.9, 339.6, -1.594), (-306.3, 351.8, -1.594), (-313.1, 362.0, -1.594), (-323.4, 368.9, -1.594), (-335.5, 371.3, -1.594), (-347.7, 368.9, -1.594), (-357.9, 362.0, -1.594), (-364.8, 351.8, -1.594), (-367.2, 339.6, -1.594), (-364.8, 327.5, -1.594), (-357.9, 317.2, -1.594), (-347.7, 310.4, -1.594), (-343.5, 320.4, 161.6), (-335.5, 318.8, 161.6), (-350.2, 324.9, 161.6), (-354.8, 331.7, 161.6), (-356.3, 339.6, 161.6), (-354.8, 347.6, 161.6), (-350.2, 354.3, 161.6), (-343.5, 358.9, 161.6), (-335.5, 360.4, 161.6), (-327.6, 358.9, 161.6), (-320.8, 354.3, 161.6), (-316.3, 347.6, 161.6), (-314.7, 339.6, 161.6), (-316.3, 331.7, 161.6), (-320.8, 324.9, 161.6), (-327.6, 320.4, 161.6), (-343.5, 320.4, 91.89), (-335.5, 318.8, 91.89), (-350.2, 324.9, 91.89), (-354.8, 331.7, 91.89), (-356.3, 339.6, 91.89), (-354.8, 347.6, 91.89), (-350.2, 354.3, 91.89), (-343.5, 358.9, 91.89), (-335.5, 360.4, 91.89), (-327.6, 358.9, 91.89), (-320.8, 354.3, 91.89), (-316.3, 347.6, 91.89), (-314.7, 339.6, 91.89), (-316.3, 331.7, 91.89), (-320.8, 324.9, 91.89), (-327.6, 320.4, 91.89), (-352.5, 229.1, 52.44), (-352.5, 229.1, 123.5), (-352.5, 178.2, 52.44), (-352.5, 178.2, 123.5), (-358.4, 229.1, 52.44), (-358.4, 229.1, 123.5), (-358.4, 178.2, 52.44), (-358.4, 178.2, 123.5), (-358.4, 192.3, 103.8), (-358.4, 192.3, 72.05), (-358.4, 215.1, 72.05), (-358.4, 215.1, 103.8), (-371.0, 192.3, 103.8), (-371.0, 192.3, 72.05), (-371.0, 215.1, 72.05), (-371.0, 215.1, 103.8), (-352.5, 181.0, 56.3), (-352.5, 226.4, 56.3), (-352.5, 226.4, 119.6), (-352.5, 181.0, 119.6), (-356.5, 181.0, 56.3), (-356.5, 226.4, 56.3), (-356.5, 226.4, 119.6), (-356.5, 181.0, 119.6), (-356.5, 203.7, 56.3), (-356.5, 226.4, 87.95), (-356.5, 203.7, 119.6), (-356.5, 181.0, 87.95), (-356.5, 203.7, 87.95), (-356.5, 215.0, 56.3), (-356.5, 226.4, 103.8), (-356.5, 192.3, 119.6), (-356.5, 181.0, 72.12), (-356.5, 192.3, 56.3), (-356.5, 226.4, 72.12), (-356.5, 215.0, 119.6), (-356.5, 181.0, 103.8), (-356.5, 192.3, 87.95), (-356.5, 215.0, 87.95), (-356.5, 203.7, 72.12), (-356.5, 203.7, 103.8), (-356.5, 215.0, 103.8), (-356.5, 215.0, 72.12), (-356.5, 192.3, 72.12), (-350.3, 192.3, 115.1), (-356.5, 192.3, 115.1), (-356.5, 184.2, 115.1), (-356.5, 184.2, 103.8), (-356.5, 184.2, 92.44), (-356.5, 192.3, 92.44), (-356.5, 200.4, 103.8), (-356.5, 200.4, 92.44), (-356.5, 200.4, 115.1), (-356.5, 215.0, 87.95), (-350.3, 184.2, 115.1), (-350.3, 184.2, 103.8), (-350.3, 184.2, 92.44), (-350.3, 192.3, 92.44), (-350.3, 200.4, 103.8), (-350.3, 200.4, 92.44), (-350.3, 200.4, 115.1), (-350.3, 192.3, 103.8), (-356.5, 203.7, 87.95), (-356.5, 203.7, 72.12), (-356.5, 203.7, 56.3), (-356.5, 215.0, 56.3), (-356.5, 215.0, 72.12), (-356.5, 217.5, 63.12), (-356.5, 223.9, 63.12), (-356.5, 223.9, 72.12), (-356.5, 223.9, 81.13), (-356.5, 217.5, 81.13), (-356.5, 217.5, 72.12), (-356.5, 212.6, 81.13), (-356.5, 206.1, 81.13), (-356.5, 206.1, 72.12), (-356.5, 206.1, 63.12), (-356.5, 212.6, 63.12), (-356.5, 212.6, 72.12), (-354.0, 217.5, 63.12), (-354.0, 223.9, 63.12), (-354.0, 223.9, 72.12), (-354.0, 223.9, 81.13), (-354.0, 217.5, 81.13), (-354.0, 217.5, 72.12), (-354.0, 212.6, 81.13), (-354.0, 206.1, 81.13), (-354.0, 206.1, 72.12), (-354.0, 206.1, 63.12), (-354.0, 212.6, 63.12), (-354.0, 212.6, 72.12), (-356.5, 192.3, 85.48), (-356.5, 184.5, 85.48), (-356.5, 184.5, 74.59), (-356.5, 200.1, 85.48), (-356.5, 200.1, 74.59), (-356.5, 192.3, 74.59), (-354.0, 192.3, 85.48), (-354.0, 184.5, 85.48), (-354.0, 184.5, 74.59), (-354.0, 200.1, 85.48), (-354.0, 200.1, 74.59), (-354.0, 192.3, 74.59), (-356.5, 220.9, 107.6), (-356.5, 220.9, 115.8), (-356.5, 215.0, 115.8), (-356.5, 209.1, 115.8), (-356.5, 209.1, 107.6), (-356.5, 215.0, 107.6), (-354.9, 220.9, 107.6), (-354.9, 220.9, 115.8), (-354.9, 215.0, 115.8), (-354.9, 209.1, 115.8), (-354.9, 209.1, 107.6), (-354.9, 215.0, 107.6), (-350.3, 199.4, 113.6), (-350.3, 193.4, 113.6), (-350.3, 199.4, 105.3), (-350.3, 193.4, 105.3), (-351.2, 199.4, 113.6), (-351.2, 193.4, 113.6), (-351.2, 199.4, 105.3), (-351.2, 193.4, 105.3), (-362.7, 201.3, 32.99), (-362.7, 201.3, 74.53), (-363.8, 201.5, 32.99), (-363.8, 201.5, 74.53), (-364.7, 202.1, 32.99), (-364.7, 202.1, 74.53), (-365.3, 203.1, 32.99), (-365.3, 203.1, 74.53), (-365.6, 204.1, 32.99), (-365.6, 204.1, 74.53), (-365.3, 205.2, 32.99), (-365.3, 205.2, 74.53), (-364.7, 206.1, 32.99), (-364.7, 206.1, 74.53), (-363.8, 206.7, 32.99), (-363.8, 206.7, 74.53), (-362.7, 207.0, 32.99), (-362.7, 207.0, 74.53), (-361.7, 206.7, 32.99), (-361.7, 206.7, 74.53), (-360.7, 206.1, 32.99), (-360.7, 206.1, 74.53), (-360.1, 205.2, 32.99), (-360.1, 205.2, 74.53), (-359.9, 204.1, 32.99), (-359.9, 204.1, 74.53), (-360.1, 203.1, 32.99), (-360.1, 203.1, 74.53), (-360.7, 202.1, 32.99), (-360.7, 202.1, 74.53), (-361.7, 201.5, 32.99), (-361.7, 201.5, 74.53), (-356.4, 210.1, 23.82), (-356.4, 210.1, 35.88), (-356.4, 198.0, 23.82), (-356.4, 198.0, 35.88), (-368.5, 210.1, 23.82), (-368.5, 210.1, 35.88), (-368.5, 198.0, 23.82), (-368.5, 198.0, 35.88), (-362.7, 209.0, 32.46), (-362.7, 331.6, 32.46), (-363.8, 209.0, 32.24), (-363.8, 331.6, 32.24), (-364.7, 209.0, 31.63), (-364.7, 331.6, 31.63), (-365.3, 209.0, 30.72), (-365.3, 331.6, 30.72), (-365.6, 209.0, 29.64), (-365.6, 331.6, 29.64), (-365.3, 209.0, 28.55), (-365.3, 331.6, 28.55), (-364.7, 209.0, 27.64), (-364.7, 331.6, 27.64), (-363.8, 209.0, 27.03), (-363.8, 331.6, 27.03), (-362.7, 209.0, 26.81), (-362.7, 331.6, 26.81), (-361.7, 209.0, 27.03), (-361.7, 331.6, 27.03), (-360.7, 209.0, 27.64), (-360.7, 331.6, 27.64), (-360.1, 209.0, 28.55), (-360.1, 331.6, 28.55), (-359.9, 209.0, 29.64), (-359.9, 331.6, 29.64), (-360.1, 209.0, 30.72), (-360.1, 331.6, 30.72), (-360.7, 209.0, 31.63), (-360.7, 331.6, 31.63), (-361.7, 209.0, 32.24), (-361.7, 331.6, 32.24), (-356.4, 340.0, 23.82), (-356.4, 340.0, 35.88), (-356.4, 327.9, 23.82), (-356.4, 327.9, 35.88), (-368.5, 340.0, 23.82), (-368.5, 340.0, 35.88), (-368.5, 327.9, 23.82), (-368.5, 327.9, 35.88), (-118.6, 372.1, 5.947), (-118.6, 372.1, 142.3), (-339.4, 372.1, 5.947), (-339.4, 372.1, 142.3), (-170.5, 380.7, 38.02), (-170.5, 380.7, 110.3), (-287.5, 380.7, 38.02), (-287.5, 380.7, 110.3), (-364.7, 75.12, 28.76), (-364.7, 100.5, 28.76), (-364.7, 75.12, 158.1), (-364.7, 75.12, 183.8), (-364.7, 85.03, 183.8), (-364.7, 100.5, 168.4), (-72.08, 366.8, 158.1), (-72.08, 366.8, 28.76), (-97.43, 366.8, 28.76), (-72.08, 366.8, 183.8), (-97.43, 366.8, 168.4), (-81.99, 366.8, 183.8), (-371.6, 75.12, 28.76), (-371.6, 100.5, 28.76), (-371.6, 75.12, 158.1), (-371.6, 75.12, 183.8), (-371.6, 85.03, 183.8), (-371.6, 100.5, 168.4), (-72.08, 373.7, 158.1), (-72.08, 373.7, 28.76), (-97.43, 373.7, 28.76), (-72.08, 373.7, 183.8), (-97.43, 373.7, 168.4), (-81.99, 373.7, 183.8), (-364.7, 52.46, 205.5), (-364.7, 52.46, 185.5), (-364.7, 0.0, 205.5), (-364.7, 0.0, 185.5), (0.0, 366.8, 205.5), (0.0, 366.8, 185.5), (-50.17, 366.8, 205.5), (-50.17, 366.8, 185.5), (-360.0, 52.46, 205.5), (-360.0, 52.46, 185.5), (-360.0, 0.0, 205.5), (-360.0, 0.0, 185.5), (0.0, 362.1, 205.5), (0.0, 362.1, 185.5), (-50.17, 362.1, 205.5), (-50.17, 362.1, 185.5)], [], [(380, 0, 770, 1160), (8, 4, 10, 11), (3, 6, 2, 7), (3, 1, 349, 348), (3, 7, 5, 1), (7, 2, 8, 11, 12, 5), (11, 10, 9, 12), (5, 12, 28, 26), (4, 8, 784, 783), (8, 2, 785, 784), (2, 6, 786, 785), (20, 16, 22, 23), (18, 16, 406, 409), (15, 18, 14, 19), (13, 21, 22, 16, 18, 15), (15, 19, 17, 13), (6, 3, 348, 350), (23, 22, 21, 24), (17, 24, 32, 30), (16, 20, 407, 406), (6, 4, 372, 373), (14, 18, 409, 408), (30, 32, 341, 340), (28, 27, 35, 36), (13, 17, 30, 29), (21, 13, 29, 31), (1, 5, 26, 25), (24, 21, 31, 32), (9, 1, 25, 27), (12, 9, 27, 28), (34, 36, 35, 33), (38, 40, 39, 37), (29, 30, 38, 37), (26, 28, 36, 34), (25, 26, 34, 33), (31, 29, 37, 39), (32, 31, 39, 40), (27, 25, 33, 35), (80, 81, 97, 98), (63, 65, 84, 83), (43, 44, 46, 45), (77, 78, 100, 101), (57, 59, 81, 80), (45, 46, 48, 47), (83, 84, 94, 95), (43, 45, 41, 42), (47, 48, 50, 49), (86, 87, 91, 92), (51, 53, 78, 77), (49, 50, 52, 51), (42, 41, 104, 90), (45, 47, 75, 41), (51, 52, 54, 53), (76, 77, 101, 102), (71, 73, 88, 87), (53, 54, 56, 55), (79, 80, 98, 99), (65, 67, 85, 84), (55, 56, 58, 57), (82, 83, 95, 96), (59, 61, 82, 81), (57, 58, 60, 59), (85, 86, 92, 93), (53, 55, 79, 78), (59, 60, 62, 61), (75, 76, 102, 103), (47, 49, 76, 75), (61, 62, 64, 63), (78, 79, 99, 100), (67, 69, 86, 85), (63, 64, 66, 65), (81, 82, 96, 97), (61, 63, 83, 82), (65, 66, 68, 67), (84, 85, 93, 94), (55, 57, 80, 79), (67, 68, 70, 69), (90, 104, 103, 102, 101, 100, 99, 98, 97, 96, 95, 94, 93, 92, 91, 89), (49, 51, 77, 76), (69, 70, 72, 71), (54, 52, 109, 110), (87, 88, 89, 91), (71, 72, 74, 73), (88, 42, 90, 89), (69, 71, 87, 86), (73, 74, 44, 43), (73, 43, 42, 88), (41, 75, 103, 104), (109, 108, 124, 125), (60, 58, 112, 113), (66, 64, 115, 116), (72, 70, 118, 119), (44, 74, 120, 106), (46, 44, 106, 105), (52, 50, 108, 109), (58, 56, 111, 112), (64, 62, 114, 115), (70, 68, 117, 118), (50, 48, 107, 108), (56, 54, 110, 111), (62, 60, 113, 114), (68, 66, 116, 117), (74, 72, 119, 120), (48, 46, 105, 107), (121, 122, 136, 135, 134, 133, 132, 131, 130, 129, 128, 127, 126, 125, 124, 123), (117, 116, 132, 133), (110, 109, 125, 126), (118, 117, 133, 134), (111, 110, 126, 127), (119, 118, 134, 135), (112, 111, 127, 128), (120, 119, 135, 136), (113, 112, 128, 129), (105, 106, 122, 121), (106, 120, 136, 122), (114, 113, 129, 130), (107, 105, 121, 123), (115, 114, 130, 131), (108, 107, 123, 124), (116, 115, 131, 132), (138, 140, 156, 155), (139, 140, 144, 143), (142, 141, 147, 148), (141, 142, 138, 137), (139, 143, 141, 137), (144, 140, 138, 142), (147, 146, 150, 151), (141, 143, 146, 147), (144, 142, 148, 145), (143, 144, 145, 146), (150, 149, 152, 151), (145, 148, 152, 149), (146, 145, 149, 150), (148, 147, 151, 152), (156, 153, 157, 169, 164, 173, 160), (139, 137, 154, 153), (140, 139, 153, 156), (137, 138, 155, 154), (173, 164, 185, 184), (154, 155, 159, 167, 162, 171, 158), (155, 156, 160, 168, 163, 172, 159), (153, 154, 158, 166, 161, 170, 157), (180, 176, 232, 233), (179, 175, 190, 203), (177, 178, 245, 244), (175, 178, 177, 165), (162, 167, 178, 175), (172, 163, 243, 242), (165, 176, 200, 199), (166, 158, 205, 204), (179, 166, 204, 209), (170, 180, 169, 157), (161, 176, 180, 170), (164, 169, 230, 229), (168, 160, 183, 182), (174, 165, 188, 186), (165, 177, 187, 188), (182, 183, 191, 181), (185, 186, 194, 193), (189, 182, 181, 197), (186, 188, 196, 194), (163, 168, 182, 189), (177, 163, 189, 187), (160, 173, 184, 183), (164, 174, 186, 185), (198, 181, 191, 192), (194, 198, 192, 193), (196, 195, 198, 194), (197, 181, 253, 252), (187, 189, 197, 195), (183, 184, 192, 191), (188, 187, 195, 196), (184, 185, 193, 192), (201, 202, 214, 213), (202, 203, 215, 214), (175, 165, 199, 190), (161, 166, 202, 201), (176, 161, 201, 200), (166, 179, 203, 202), (204, 205, 217, 216), (211, 212, 224, 223), (207, 208, 220, 219), (215, 210, 222, 227), (203, 190, 210, 215), (158, 171, 206, 205), (199, 200, 212, 211), (175, 179, 209, 208), (162, 175, 208, 207), (190, 199, 211, 210), (171, 162, 207, 206), (200, 201, 213, 212), (217, 218, 221, 216), (218, 219, 220, 221), (227, 222, 223, 224), (226, 227, 224, 225), (210, 211, 223, 222), (206, 207, 219, 218), (212, 213, 225, 224), (209, 204, 216, 221), (214, 215, 227, 226), (205, 206, 218, 217), (213, 214, 226, 225), (208, 209, 221, 220), (231, 228, 234, 237), (230, 233, 239, 236), (176, 165, 231, 232), (165, 174, 228, 231), (169, 180, 233, 230), (174, 164, 229, 228), (239, 234, 235, 236), (238, 237, 234, 239), (228, 229, 235, 234), (233, 232, 238, 239), (232, 231, 237, 238), (229, 230, 236, 235), (241, 242, 248, 247), (244, 245, 251, 250), (159, 172, 242, 241), (178, 167, 240, 245), (163, 177, 244, 243), (167, 159, 241, 240), (251, 248, 249, 250), (246, 247, 248, 251), (240, 241, 247, 246), (245, 240, 246, 251), (243, 244, 250, 249), (242, 243, 249, 248), (255, 254, 258, 259), (181, 198, 255, 253), (198, 195, 254, 255), (195, 197, 252, 254), (258, 256, 257, 259), (252, 253, 257, 256), (253, 255, 259, 257), (254, 252, 256, 258), (260, 261, 263, 262), (262, 263, 265, 264), (264, 265, 267, 266), (266, 267, 269, 268), (268, 269, 271, 270), (270, 271, 273, 272), (272, 273, 275, 274), (274, 275, 277, 276), (276, 277, 279, 278), (278, 279, 281, 280), (280, 281, 283, 282), (282, 283, 285, 284), (284, 285, 287, 286), (286, 287, 289, 288), (263, 261, 291, 289, 287, 285, 283, 281, 279, 277, 275, 273, 271, 269, 267, 265), (288, 289, 291, 290), (290, 291, 261, 260), (260, 262, 264, 266, 268, 270, 272, 274, 276, 278, 280, 282, 284, 286, 288, 290), (292, 293, 295, 294), (294, 295, 299, 298), (298, 299, 297, 296), (296, 297, 293, 292), (294, 298, 296, 292), (299, 295, 293, 297), (300, 301, 303, 302), (302, 303, 305, 304), (304, 305, 307, 306), (306, 307, 309, 308), (308, 309, 311, 310), (310, 311, 313, 312), (312, 313, 315, 314), (314, 315, 317, 316), (316, 317, 319, 318), (318, 319, 321, 320), (320, 321, 323, 322), (322, 323, 325, 324), (324, 325, 327, 326), (326, 327, 329, 328), (303, 301, 331, 329, 327, 325, 323, 321, 319, 317, 315, 313, 311, 309, 307, 305), (328, 329, 331, 330), (330, 331, 301, 300), (300, 302, 304, 306, 308, 310, 312, 314, 316, 318, 320, 322, 324, 326, 328, 330), (332, 333, 335, 334), (334, 335, 339, 338), (338, 339, 337, 336), (336, 337, 333, 332), (334, 338, 336, 332), (339, 335, 333, 337), (342, 340, 344, 346), (32, 40, 343, 341), (40, 38, 342, 343), (38, 30, 340, 342), (344, 345, 347, 346), (343, 342, 346, 347), (341, 343, 347, 345), (340, 341, 345, 344), (358, 356, 368, 370), (353, 352, 364, 365), (1, 9, 353, 349), (14, 20, 357, 354), (9, 10, 352, 353), (23, 24, 358, 359), (20, 23, 359, 357), (10, 4, 351, 352), (24, 17, 356, 358), (19, 14, 354, 355), (4, 6, 350, 351), (17, 19, 355, 356), (361, 365, 364, 363, 362, 360), (367, 366, 369, 371, 370, 368), (348, 349, 361, 360), (356, 355, 367, 368), (349, 353, 365, 361), (357, 359, 371, 369), (350, 348, 360, 362), (354, 357, 369, 366), (352, 351, 363, 364), (351, 350, 362, 363), (359, 358, 370, 371), (355, 354, 366, 367), (375, 760, 766, 379), (373, 372, 376, 377), (14, 408, 760, 375), (20, 14, 375, 374), (786, 6, 373, 1149), (407, 20, 374, 759), (4, 783, 1148, 372), (377, 376, 1154, 1155), (378, 379, 766, 765), (374, 375, 379, 378), (1149, 373, 377, 1155), (759, 374, 378, 765), (372, 1148, 1154, 376), (380, 1160, 1161, 381), (389, 392, 391, 385), (384, 388, 383, 387), (384, 733, 734, 382), (384, 382, 386, 388), (388, 386, 393, 392, 389, 383), (392, 393, 390, 391), (386, 411, 413, 393), (385, 1174, 1175, 389), (389, 1175, 1176, 383), (383, 1176, 1177, 387), (401, 404, 403, 397), (399, 409, 406, 397), (396, 400, 395, 399), (394, 396, 399, 397, 403, 402), (396, 394, 398, 400), (387, 735, 733, 384), (404, 405, 402, 403), (398, 415, 417, 405), (409, 408, 407, 406), (397, 406, 407, 401), (387, 758, 757, 385), (395, 408, 409, 399), (415, 725, 726, 417), (413, 421, 420, 412), (394, 414, 415, 398), (402, 416, 414, 394), (382, 410, 411, 386), (405, 417, 416, 402), (390, 412, 410, 382), (393, 413, 412, 390), (419, 418, 420, 421), (423, 422, 424, 425), (414, 422, 423, 415), (411, 419, 421, 413), (410, 418, 419, 411), (416, 424, 422, 414), (417, 425, 424, 416), (412, 420, 418, 410), (465, 483, 482, 466), (448, 468, 469, 450), (428, 430, 431, 429), (462, 486, 485, 463), (442, 465, 466, 444), (430, 432, 433, 431), (468, 480, 479, 469), (428, 427, 426, 430), (432, 434, 435, 433), (471, 477, 476, 472), (436, 462, 463, 438), (434, 436, 437, 435), (427, 475, 489, 426), (430, 426, 460, 432), (436, 438, 439, 437), (461, 487, 486, 462), (456, 472, 473, 458), (438, 440, 441, 439), (464, 484, 483, 465), (450, 469, 470, 452), (440, 442, 443, 441), (467, 481, 480, 468), (444, 466, 467, 446), (442, 444, 445, 443), (470, 478, 477, 471), (438, 463, 464, 440), (444, 446, 447, 445), (460, 488, 487, 461), (432, 460, 461, 434), (446, 448, 449, 447), (463, 485, 484, 464), (452, 470, 471, 454), (448, 450, 451, 449), (466, 482, 481, 467), (446, 467, 468, 448), (450, 452, 453, 451), (469, 479, 478, 470), (440, 464, 465, 442), (452, 454, 455, 453), (475, 474, 476, 477, 478, 479, 480, 481, 482, 483, 484, 485, 486, 487, 488, 489), (434, 461, 462, 436), (454, 456, 457, 455), (439, 495, 494, 437), (472, 476, 474, 473), (456, 458, 459, 457), (473, 474, 475, 427), (454, 471, 472, 456), (458, 428, 429, 459), (458, 473, 427, 428), (426, 489, 488, 460), (494, 510, 509, 493), (445, 498, 497, 443), (451, 501, 500, 449), (457, 504, 503, 455), (429, 491, 505, 459), (431, 490, 491, 429), (437, 494, 493, 435), (443, 497, 496, 441), (449, 500, 499, 447), (455, 503, 502, 453), (435, 493, 492, 433), (441, 496, 495, 439), (447, 499, 498, 445), (453, 502, 501, 451), (459, 505, 504, 457), (433, 492, 490, 431), (506, 508, 509, 510, 511, 512, 513, 514, 515, 516, 517, 518, 519, 520, 521, 507), (502, 518, 517, 501), (495, 511, 510, 494), (503, 519, 518, 502), (496, 512, 511, 495), (504, 520, 519, 503), (497, 513, 512, 496), (505, 521, 520, 504), (498, 514, 513, 497), (490, 506, 507, 491), (491, 507, 521, 505), (499, 515, 514, 498), (492, 508, 506, 490), (500, 516, 515, 499), (493, 509, 508, 492), (501, 517, 516, 500), (523, 540, 541, 525), (524, 528, 529, 525), (527, 533, 532, 526), (526, 522, 523, 527), (524, 522, 526, 528), (529, 527, 523, 525), (532, 536, 535, 531), (526, 532, 531, 528), (529, 530, 533, 527), (528, 531, 530, 529), (535, 536, 537, 534), (530, 534, 537, 533), (531, 535, 534, 530), (533, 537, 536, 532), (541, 545, 558, 549, 554, 542, 538), (524, 538, 539, 522), (525, 541, 538, 524), (522, 539, 540, 523), (558, 569, 570, 549), (539, 543, 556, 547, 552, 544, 540), (540, 544, 557, 548, 553, 545, 541), (538, 542, 555, 546, 551, 543, 539), (565, 618, 617, 561), (564, 588, 575, 560), (562, 629, 630, 563), (560, 550, 562, 563), (547, 560, 563, 552), (557, 627, 628, 548), (550, 584, 585, 561), (551, 589, 590, 543), (564, 594, 589, 551), (555, 542, 554, 565), (546, 555, 565, 561), (549, 614, 615, 554), (553, 567, 568, 545), (559, 571, 573, 550), (550, 573, 572, 562), (567, 566, 576, 568), (570, 578, 579, 571), (574, 582, 566, 567), (571, 579, 581, 573), (548, 574, 567, 553), (562, 572, 574, 548), (545, 568, 569, 558), (549, 570, 571, 559), (583, 577, 576, 566), (579, 578, 577, 583), (581, 579, 583, 580), (582, 637, 638, 566), (572, 580, 582, 574), (568, 576, 577, 569), (573, 581, 580, 572), (569, 577, 578, 570), (586, 598, 599, 587), (587, 599, 600, 588), (560, 575, 584, 550), (546, 586, 587, 551), (561, 585, 586, 546), (551, 587, 588, 564), (589, 601, 602, 590), (596, 608, 609, 597), (592, 604, 605, 593), (600, 612, 607, 595), (588, 600, 595, 575), (543, 590, 591, 556), (584, 596, 597, 585), (560, 593, 594, 564), (547, 592, 593, 560), (575, 595, 596, 584), (556, 591, 592, 547), (585, 597, 598, 586), (602, 601, 606, 603), (603, 606, 605, 604), (612, 609, 608, 607), (611, 610, 609, 612), (595, 607, 608, 596), (591, 603, 604, 592), (597, 609, 610, 598), (594, 606, 601, 589), (599, 611, 612, 600), (590, 602, 603, 591), (598, 610, 611, 599), (593, 605, 606, 594), (616, 622, 619, 613), (615, 621, 624, 618), (561, 617, 616, 550), (550, 616, 613, 559), (554, 615, 618, 565), (559, 613, 614, 549), (624, 621, 620, 619), (623, 624, 619, 622), (613, 619, 620, 614), (618, 624, 623, 617), (617, 623, 622, 616), (614, 620, 621, 615), (626, 632, 633, 627), (629, 635, 636, 630), (544, 626, 627, 557), (563, 630, 625, 552), (548, 628, 629, 562), (552, 625, 626, 544), (636, 635, 634, 633), (631, 636, 633, 632), (625, 631, 632, 626), (630, 636, 631, 625), (628, 634, 635, 629), (627, 633, 634, 628), (640, 644, 643, 639), (566, 638, 640, 583), (583, 640, 639, 580), (580, 639, 637, 582), (643, 644, 642, 641), (637, 641, 642, 638), (638, 642, 644, 640), (639, 643, 641, 637), (645, 647, 648, 646), (647, 649, 650, 648), (649, 651, 652, 650), (651, 653, 654, 652), (653, 655, 656, 654), (655, 657, 658, 656), (657, 659, 660, 658), (659, 661, 662, 660), (661, 663, 664, 662), (663, 665, 666, 664), (665, 667, 668, 666), (667, 669, 670, 668), (669, 671, 672, 670), (671, 673, 674, 672), (648, 650, 652, 654, 656, 658, 660, 662, 664, 666, 668, 670, 672, 674, 676, 646), (673, 675, 676, 674), (675, 645, 646, 676), (645, 675, 673, 671, 669, 667, 665, 663, 661, 659, 657, 655, 653, 651, 649, 647), (677, 679, 680, 678), (679, 683, 684, 680), (683, 681, 682, 684), (681, 677, 678, 682), (679, 677, 681, 683), (684, 682, 678, 680), (685, 687, 688, 686), (687, 689, 690, 688), (689, 691, 692, 690), (691, 693, 694, 692), (693, 695, 696, 694), (695, 697, 698, 696), (697, 699, 700, 698), (699, 701, 702, 700), (701, 703, 704, 702), (703, 705, 706, 704), (705, 707, 708, 706), (707, 709, 710, 708), (709, 711, 712, 710), (711, 713, 714, 712), (688, 690, 692, 694, 696, 698, 700, 702, 704, 706, 708, 710, 712, 714, 716, 686), (713, 715, 716, 714), (715, 685, 686, 716), (685, 715, 713, 711, 709, 707, 705, 703, 701, 699, 697, 695, 693, 691, 689, 687), (717, 719, 720, 718), (719, 723, 724, 720), (723, 721, 722, 724), (721, 717, 718, 722), (719, 717, 721, 723), (724, 722, 718, 720), (727, 731, 729, 725), (417, 726, 728, 425), (425, 728, 727, 423), (423, 727, 725, 415), (729, 731, 732, 730), (728, 732, 731, 727), (726, 730, 732, 728), (725, 729, 730, 726), (743, 755, 753, 741), (738, 750, 749, 737), (382, 734, 738, 390), (395, 739, 742, 401), (390, 738, 737, 391), (404, 744, 743, 405), (401, 742, 744, 404), (391, 737, 736, 385), (405, 743, 741, 398), (400, 740, 739, 395), (385, 736, 735, 387), (398, 741, 740, 400), (746, 745, 747, 748, 749, 750), (752, 753, 755, 756, 754, 751), (733, 745, 746, 734), (741, 753, 752, 740), (734, 746, 750, 738), (742, 754, 756, 744), (735, 747, 745, 733), (739, 751, 754, 742), (737, 749, 748, 736), (736, 748, 747, 735), (744, 756, 755, 743), (740, 752, 751, 739), (762, 768, 766, 760), (758, 764, 763, 757), (395, 762, 760, 408), (408, 760, 759, 407), (401, 761, 762, 395), (1177, 1544, 758, 387), (407, 759, 761, 401), (385, 757, 1543, 1174), (764, 1552, 1551, 763), (767, 765, 766, 768), (761, 767, 768, 762), (1544, 1552, 764, 758), (759, 765, 767, 761), (760, 766, 765, 759), (757, 763, 1551, 1543), (1158, 1160, 770, 769), (778, 781, 780, 774), (783, 1148, 1149, 786), (773, 777, 772, 776), (773, 1122, 1123, 771), (773, 771, 775, 777), (777, 775, 782, 781, 778, 772), (781, 782, 779, 780), (775, 800, 802, 782), (786, 785, 784, 783), (774, 783, 784, 778), (778, 784, 785, 772), (772, 785, 786, 776), (794, 797, 796, 790), (792, 1193, 1190, 790), (789, 793, 788, 792), (787, 789, 792, 790, 796, 795), (789, 787, 791, 793), (776, 1124, 1122, 773), (797, 798, 795, 796), (791, 804, 806, 798), (790, 1190, 1191, 794), (776, 1147, 1146, 774), (788, 1192, 1193, 792), (804, 1114, 1115, 806), (802, 810, 809, 801), (787, 803, 804, 791), (795, 805, 803, 787), (771, 799, 800, 775), (798, 806, 805, 795), (779, 801, 799, 771), (782, 802, 801, 779), (808, 807, 809, 810), (812, 811, 813, 814), (803, 811, 812, 804), (800, 808, 810, 802), (799, 807, 808, 800), (805, 813, 811, 803), (806, 814, 813, 805), (801, 809, 807, 799), (854, 872, 871, 855), (837, 857, 858, 839), (817, 819, 820, 818), (851, 875, 874, 852), (831, 854, 855, 833), (819, 821, 822, 820), (857, 869, 868, 858), (817, 816, 815, 819), (821, 823, 824, 822), (860, 866, 865, 861), (825, 851, 852, 827), (823, 825, 826, 824), (816, 864, 878, 815), (819, 815, 849, 821), (825, 827, 828, 826), (850, 876, 875, 851), (845, 861, 862, 847), (827, 829, 830, 828), (853, 873, 872, 854), (839, 858, 859, 841), (829, 831, 832, 830), (856, 870, 869, 857), (833, 855, 856, 835), (831, 833, 834, 832), (859, 867, 866, 860), (827, 852, 853, 829), (833, 835, 836, 834), (849, 877, 876, 850), (821, 849, 850, 823), (835, 837, 838, 836), (852, 874, 873, 853), (841, 859, 860, 843), (837, 839, 840, 838), (855, 871, 870, 856), (835, 856, 857, 837), (839, 841, 842, 840), (858, 868, 867, 859), (829, 853, 854, 831), (841, 843, 844, 842), (864, 863, 865, 866, 867, 868, 869, 870, 871, 872, 873, 874, 875, 876, 877, 878), (823, 850, 851, 825), (843, 845, 846, 844), (828, 884, 883, 826), (861, 865, 863, 862), (845, 847, 848, 846), (862, 863, 864, 816), (843, 860, 861, 845), (847, 817, 818, 848), (847, 862, 816, 817), (815, 878, 877, 849), (883, 899, 898, 882), (834, 887, 886, 832), (840, 890, 889, 838), (846, 893, 892, 844), (818, 880, 894, 848), (820, 879, 880, 818), (826, 883, 882, 824), (832, 886, 885, 830), (838, 889, 888, 836), (844, 892, 891, 842), (824, 882, 881, 822), (830, 885, 884, 828), (836, 888, 887, 834), (842, 891, 890, 840), (848, 894, 893, 846), (822, 881, 879, 820), (895, 897, 898, 899, 900, 901, 902, 903, 904, 905, 906, 907, 908, 909, 910, 896), (891, 907, 906, 890), (884, 900, 899, 883), (892, 908, 907, 891), (885, 901, 900, 884), (893, 909, 908, 892), (886, 902, 901, 885), (894, 910, 909, 893), (887, 903, 902, 886), (879, 895, 896, 880), (880, 896, 910, 894), (888, 904, 903, 887), (881, 897, 895, 879), (889, 905, 904, 888), (882, 898, 897, 881), (890, 906, 905, 889), (912, 929, 930, 914), (913, 917, 918, 914), (916, 922, 921, 915), (915, 911, 912, 916), (913, 911, 915, 917), (918, 916, 912, 914), (921, 925, 924, 920), (915, 921, 920, 917), (918, 919, 922, 916), (917, 920, 919, 918), (924, 925, 926, 923), (919, 923, 926, 922), (920, 924, 923, 919), (922, 926, 925, 921), (930, 934, 947, 938, 943, 931, 927), (913, 927, 928, 911), (914, 930, 927, 913), (911, 928, 929, 912), (947, 958, 959, 938), (928, 932, 945, 936, 941, 933, 929), (929, 933, 946, 937, 942, 934, 930), (927, 931, 944, 935, 940, 932, 928), (954, 1007, 1006, 950), (953, 977, 964, 949), (951, 1018, 1019, 952), (949, 939, 951, 952), (936, 949, 952, 941), (946, 1016, 1017, 937), (939, 973, 974, 950), (940, 978, 979, 932), (953, 983, 978, 940), (944, 931, 943, 954), (935, 944, 954, 950), (938, 1003, 1004, 943), (942, 956, 957, 934), (948, 960, 962, 939), (939, 962, 961, 951), (956, 955, 965, 957), (959, 967, 968, 960), (963, 971, 955, 956), (960, 968, 970, 962), (937, 963, 956, 942), (951, 961, 963, 937), (934, 957, 958, 947), (938, 959, 960, 948), (972, 966, 965, 955), (968, 967, 966, 972), (970, 968, 972, 969), (971, 1026, 1027, 955), (961, 969, 971, 963), (957, 965, 966, 958), (962, 970, 969, 961), (958, 966, 967, 959), (975, 987, 988, 976), (976, 988, 989, 977), (949, 964, 973, 939), (935, 975, 976, 940), (950, 974, 975, 935), (940, 976, 977, 953), (978, 990, 991, 979), (985, 997, 998, 986), (981, 993, 994, 982), (989, 1001, 996, 984), (977, 989, 984, 964), (932, 979, 980, 945), (973, 985, 986, 974), (949, 982, 983, 953), (936, 981, 982, 949), (964, 984, 985, 973), (945, 980, 981, 936), (974, 986, 987, 975), (991, 990, 995, 992), (992, 995, 994, 993), (1001, 998, 997, 996), (1000, 999, 998, 1001), (984, 996, 997, 985), (980, 992, 993, 981), (986, 998, 999, 987), (983, 995, 990, 978), (988, 1000, 1001, 989), (979, 991, 992, 980), (987, 999, 1000, 988), (982, 994, 995, 983), (1005, 1011, 1008, 1002), (1004, 1010, 1013, 1007), (950, 1006, 1005, 939), (939, 1005, 1002, 948), (943, 1004, 1007, 954), (948, 1002, 1003, 938), (1013, 1010, 1009, 1008), (1012, 1013, 1008, 1011), (1002, 1008, 1009, 1003), (1007, 1013, 1012, 1006), (1006, 1012, 1011, 1005), (1003, 1009, 1010, 1004), (1015, 1021, 1022, 1016), (1018, 1024, 1025, 1019), (933, 1015, 1016, 946), (952, 1019, 1014, 941), (937, 1017, 1018, 951), (941, 1014, 1015, 933), (1025, 1024, 1023, 1022), (1020, 1025, 1022, 1021), (1014, 1020, 1021, 1015), (1019, 1025, 1020, 1014), (1017, 1023, 1024, 1018), (1016, 1022, 1023, 1017), (1029, 1033, 1032, 1028), (955, 1027, 1029, 972), (972, 1029, 1028, 969), (969, 1028, 1026, 971), (1032, 1033, 1031, 1030), (1026, 1030, 1031, 1027), (1027, 1031, 1033, 1029), (1028, 1032, 1030, 1026), (1034, 1036, 1037, 1035), (1036, 1038, 1039, 1037), (1038, 1040, 1041, 1039), (1040, 1042, 1043, 1041), (1042, 1044, 1045, 1043), (1044, 1046, 1047, 1045), (1046, 1048, 1049, 1047), (1048, 1050, 1051, 1049), (1050, 1052, 1053, 1051), (1052, 1054, 1055, 1053), (1054, 1056, 1057, 1055), (1056, 1058, 1059, 1057), (1058, 1060, 1061, 1059), (1060, 1062, 1063, 1061), (1037, 1039, 1041, 1043, 1045, 1047, 1049, 1051, 1053, 1055, 1057, 1059, 1061, 1063, 1065, 1035), (1062, 1064, 1065, 1063), (1064, 1034, 1035, 1065), (1034, 1064, 1062, 1060, 1058, 1056, 1054, 1052, 1050, 1048, 1046, 1044, 1042, 1040, 1038, 1036), (1066, 1068, 1069, 1067), (1068, 1072, 1073, 1069), (1072, 1070, 1071, 1073), (1070, 1066, 1067, 1071), (1068, 1066, 1070, 1072), (1073, 1071, 1067, 1069), (1074, 1076, 1077, 1075), (1076, 1078, 1079, 1077), (1078, 1080, 1081, 1079), (1080, 1082, 1083, 1081), (1082, 1084, 1085, 1083), (1084, 1086, 1087, 1085), (1086, 1088, 1089, 1087), (1088, 1090, 1091, 1089), (1090, 1092, 1093, 1091), (1092, 1094, 1095, 1093), (1094, 1096, 1097, 1095), (1096, 1098, 1099, 1097), (1098, 1100, 1101, 1099), (1100, 1102, 1103, 1101), (1077, 1079, 1081, 1083, 1085, 1087, 1089, 1091, 1093, 1095, 1097, 1099, 1101, 1103, 1105, 1075), (1102, 1104, 1105, 1103), (1104, 1074, 1075, 1105), (1074, 1104, 1102, 1100, 1098, 1096, 1094, 1092, 1090, 1088, 1086, 1084, 1082, 1080, 1078, 1076), (1106, 1108, 1109, 1107), (1108, 1112, 1113, 1109), (1112, 1110, 1111, 1113), (1110, 1106, 1107, 1111), (1108, 1106, 1110, 1112), (1113, 1111, 1107, 1109), (1116, 1120, 1118, 1114), (806, 1115, 1117, 814), (814, 1117, 1116, 812), (812, 1116, 1114, 804), (1118, 1120, 1121, 1119), (1117, 1121, 1120, 1116), (1115, 1119, 1121, 1117), (1114, 1118, 1119, 1115), (1132, 1144, 1142, 1130), (1127, 1139, 1138, 1126), (771, 1123, 1127, 779), (788, 1128, 1131, 794), (779, 1127, 1126, 780), (797, 1133, 1132, 798), (794, 1131, 1133, 797), (780, 1126, 1125, 774), (798, 1132, 1130, 791), (793, 1129, 1128, 788), (774, 1125, 1124, 776), (791, 1130, 1129, 793), (1135, 1134, 1136, 1137, 1138, 1139), (1141, 1142, 1144, 1145, 1143, 1140), (1122, 1134, 1135, 1123), (1130, 1142, 1141, 1129), (1123, 1135, 1139, 1127), (1131, 1143, 1145, 1133), (1124, 1136, 1134, 1122), (1128, 1140, 1143, 1131), (1126, 1138, 1137, 1125), (1125, 1137, 1136, 1124), (1133, 1145, 1144, 1132), (1129, 1141, 1140, 1128), (1151, 1157, 1554, 1546), (1147, 1153, 1152, 1146), (788, 1151, 1546, 1192), (794, 1150, 1151, 788), (786, 1149, 1147, 776), (1191, 1545, 1150, 794), (774, 1146, 1148, 783), (1153, 1155, 1154, 1152), (1156, 1553, 1554, 1157), (1150, 1156, 1157, 1151), (1149, 1155, 1153, 1147), (1148, 1154, 1155, 1149), (1545, 1553, 1156, 1150), (1146, 1152, 1154, 1148), (1158, 1159, 1161, 1160), (1169, 1165, 1171, 1172), (1174, 1177, 1544, 1543), (1164, 1167, 1163, 1168), (1164, 1162, 1518, 1517), (1164, 1168, 1166, 1162), (1168, 1163, 1169, 1172, 1173, 1166), (1172, 1171, 1170, 1173), (1166, 1173, 1197, 1195), (1177, 1174, 1175, 1176), (1165, 1169, 1175, 1174), (1169, 1163, 1176, 1175), (1163, 1167, 1177, 1176), (1185, 1181, 1187, 1188), (1183, 1181, 1190, 1193), (1180, 1183, 1179, 1184), (1178, 1186, 1187, 1181, 1183, 1180), (1180, 1184, 1182, 1178), (1167, 1164, 1517, 1519), (1188, 1187, 1186, 1189), (1182, 1189, 1201, 1199), (1193, 1190, 1191, 1192), (1181, 1185, 1191, 1190), (1167, 1165, 1541, 1542), (1179, 1183, 1193, 1192), (1199, 1201, 1510, 1509), (1197, 1196, 1204, 1205), (1178, 1182, 1199, 1198), (1186, 1178, 1198, 1200), (1162, 1166, 1195, 1194), (1189, 1186, 1200, 1201), (1170, 1162, 1194, 1196), (1173, 1170, 1196, 1197), (1203, 1205, 1204, 1202), (1207, 1209, 1208, 1206), (1198, 1199, 1207, 1206), (1195, 1197, 1205, 1203), (1194, 1195, 1203, 1202), (1200, 1198, 1206, 1208), (1201, 1200, 1208, 1209), (1196, 1194, 1202, 1204), (1249, 1250, 1266, 1267), (1232, 1234, 1253, 1252), (1212, 1213, 1215, 1214), (1246, 1247, 1269, 1270), (1226, 1228, 1250, 1249), (1214, 1215, 1217, 1216), (1252, 1253, 1263, 1264), (1212, 1214, 1210, 1211), (1216, 1217, 1219, 1218), (1255, 1256, 1260, 1261), (1220, 1222, 1247, 1246), (1218, 1219, 1221, 1220), (1211, 1210, 1273, 1259), (1214, 1216, 1244, 1210), (1220, 1221, 1223, 1222), (1245, 1246, 1270, 1271), (1240, 1242, 1257, 1256), (1222, 1223, 1225, 1224), (1248, 1249, 1267, 1268), (1234, 1236, 1254, 1253), (1224, 1225, 1227, 1226), (1251, 1252, 1264, 1265), (1228, 1230, 1251, 1250), (1226, 1227, 1229, 1228), (1254, 1255, 1261, 1262), (1222, 1224, 1248, 1247), (1228, 1229, 1231, 1230), (1244, 1245, 1271, 1272), (1216, 1218, 1245, 1244), (1230, 1231, 1233, 1232), (1247, 1248, 1268, 1269), (1236, 1238, 1255, 1254), (1232, 1233, 1235, 1234), (1250, 1251, 1265, 1266), (1230, 1232, 1252, 1251), (1234, 1235, 1237, 1236), (1253, 1254, 1262, 1263), (1224, 1226, 1249, 1248), (1236, 1237, 1239, 1238), (1259, 1273, 1272, 1271, 1270, 1269, 1268, 1267, 1266, 1265, 1264, 1263, 1262, 1261, 1260, 1258), (1218, 1220, 1246, 1245), (1238, 1239, 1241, 1240), (1223, 1221, 1278, 1279), (1256, 1257, 1258, 1260), (1240, 1241, 1243, 1242), (1257, 1211, 1259, 1258), (1238, 1240, 1256, 1255), (1242, 1243, 1213, 1212), (1242, 1212, 1211, 1257), (1210, 1244, 1272, 1273), (1278, 1277, 1293, 1294), (1229, 1227, 1281, 1282), (1235, 1233, 1284, 1285), (1241, 1239, 1287, 1288), (1213, 1243, 1289, 1275), (1215, 1213, 1275, 1274), (1221, 1219, 1277, 1278), (1227, 1225, 1280, 1281), (1233, 1231, 1283, 1284), (1239, 1237, 1286, 1287), (1219, 1217, 1276, 1277), (1225, 1223, 1279, 1280), (1231, 1229, 1282, 1283), (1237, 1235, 1285, 1286), (1243, 1241, 1288, 1289), (1217, 1215, 1274, 1276), (1290, 1291, 1305, 1304, 1303, 1302, 1301, 1300, 1299, 1298, 1297, 1296, 1295, 1294, 1293, 1292), (1286, 1285, 1301, 1302), (1279, 1278, 1294, 1295), (1287, 1286, 1302, 1303), (1280, 1279, 1295, 1296), (1288, 1287, 1303, 1304), (1281, 1280, 1296, 1297), (1289, 1288, 1304, 1305), (1282, 1281, 1297, 1298), (1274, 1275, 1291, 1290), (1275, 1289, 1305, 1291), (1283, 1282, 1298, 1299), (1276, 1274, 1290, 1292), (1284, 1283, 1299, 1300), (1277, 1276, 1292, 1293), (1285, 1284, 1300, 1301), (1307, 1309, 1325, 1324), (1308, 1309, 1313, 1312), (1311, 1310, 1316, 1317), (1310, 1311, 1307, 1306), (1308, 1312, 1310, 1306), (1313, 1309, 1307, 1311), (1316, 1315, 1319, 1320), (1310, 1312, 1315, 1316), (1313, 1311, 1317, 1314), (1312, 1313, 1314, 1315), (1319, 1318, 1321, 1320), (1314, 1317, 1321, 1318), (1315, 1314, 1318, 1319), (1317, 1316, 1320, 1321), (1325, 1322, 1326, 1338, 1333, 1342, 1329), (1308, 1306, 1323, 1322), (1309, 1308, 1322, 1325), (1306, 1307, 1324, 1323), (1342, 1333, 1354, 1353), (1323, 1324, 1328, 1336, 1331, 1340, 1327), (1324, 1325, 1329, 1337, 1332, 1341, 1328), (1322, 1323, 1327, 1335, 1330, 1339, 1326), (1349, 1345, 1401, 1402), (1348, 1344, 1359, 1372), (1346, 1347, 1414, 1413), (1344, 1347, 1346, 1334), (1331, 1336, 1347, 1344), (1341, 1332, 1412, 1411), (1334, 1345, 1369, 1368), (1335, 1327, 1374, 1373), (1348, 1335, 1373, 1378), (1339, 1349, 1338, 1326), (1330, 1345, 1349, 1339), (1333, 1338, 1399, 1398), (1337, 1329, 1352, 1351), (1343, 1334, 1357, 1355), (1334, 1346, 1356, 1357), (1351, 1352, 1360, 1350), (1354, 1355, 1363, 1362), (1358, 1351, 1350, 1366), (1355, 1357, 1365, 1363), (1332, 1337, 1351, 1358), (1346, 1332, 1358, 1356), (1329, 1342, 1353, 1352), (1333, 1343, 1355, 1354), (1367, 1350, 1360, 1361), (1363, 1367, 1361, 1362), (1365, 1364, 1367, 1363), (1366, 1350, 1422, 1421), (1356, 1358, 1366, 1364), (1352, 1353, 1361, 1360), (1357, 1356, 1364, 1365), (1353, 1354, 1362, 1361), (1370, 1371, 1383, 1382), (1371, 1372, 1384, 1383), (1344, 1334, 1368, 1359), (1330, 1335, 1371, 1370), (1345, 1330, 1370, 1369), (1335, 1348, 1372, 1371), (1373, 1374, 1386, 1385), (1380, 1381, 1393, 1392), (1376, 1377, 1389, 1388), (1384, 1379, 1391, 1396), (1372, 1359, 1379, 1384), (1327, 1340, 1375, 1374), (1368, 1369, 1381, 1380), (1344, 1348, 1378, 1377), (1331, 1344, 1377, 1376), (1359, 1368, 1380, 1379), (1340, 1331, 1376, 1375), (1369, 1370, 1382, 1381), (1386, 1387, 1390, 1385), (1387, 1388, 1389, 1390), (1396, 1391, 1392, 1393), (1395, 1396, 1393, 1394), (1379, 1380, 1392, 1391), (1375, 1376, 1388, 1387), (1381, 1382, 1394, 1393), (1378, 1373, 1385, 1390), (1383, 1384, 1396, 1395), (1374, 1375, 1387, 1386), (1382, 1383, 1395, 1394), (1377, 1378, 1390, 1389), (1400, 1397, 1403, 1406), (1399, 1402, 1408, 1405), (1345, 1334, 1400, 1401), (1334, 1343, 1397, 1400), (1338, 1349, 1402, 1399), (1343, 1333, 1398, 1397), (1408, 1403, 1404, 1405), (1407, 1406, 1403, 1408), (1397, 1398, 1404, 1403), (1402, 1401, 1407, 1408), (1401, 1400, 1406, 1407), (1398, 1399, 1405, 1404), (1410, 1411, 1417, 1416), (1413, 1414, 1420, 1419), (1328, 1341, 1411, 1410), (1347, 1336, 1409, 1414), (1332, 1346, 1413, 1412), (1336, 1328, 1410, 1409), (1420, 1417, 1418, 1419), (1415, 1416, 1417, 1420), (1409, 1410, 1416, 1415), (1414, 1409, 1415, 1420), (1412, 1413, 1419, 1418), (1411, 1412, 1418, 1417), (1424, 1423, 1427, 1428), (1350, 1367, 1424, 1422), (1367, 1364, 1423, 1424), (1364, 1366, 1421, 1423), (1427, 1425, 1426, 1428), (1421, 1422, 1426, 1425), (1422, 1424, 1428, 1426), (1423, 1421, 1425, 1427), (1429, 1430, 1432, 1431), (1431, 1432, 1434, 1433), (1433, 1434, 1436, 1435), (1435, 1436, 1438, 1437), (1437, 1438, 1440, 1439), (1439, 1440, 1442, 1441), (1441, 1442, 1444, 1443), (1443, 1444, 1446, 1445), (1445, 1446, 1448, 1447), (1447, 1448, 1450, 1449), (1449, 1450, 1452, 1451), (1451, 1452, 1454, 1453), (1453, 1454, 1456, 1455), (1455, 1456, 1458, 1457), (1432, 1430, 1460, 1458, 1456, 1454, 1452, 1450, 1448, 1446, 1444, 1442, 1440, 1438, 1436, 1434), (1457, 1458, 1460, 1459), (1459, 1460, 1430, 1429), (1429, 1431, 1433, 1435, 1437, 1439, 1441, 1443, 1445, 1447, 1449, 1451, 1453, 1455, 1457, 1459), (1461, 1462, 1464, 1463), (1463, 1464, 1468, 1467), (1467, 1468, 1466, 1465), (1465, 1466, 1462, 1461), (1463, 1467, 1465, 1461), (1468, 1464, 1462, 1466), (1469, 1470, 1472, 1471), (1471, 1472, 1474, 1473), (1473, 1474, 1476, 1475), (1475, 1476, 1478, 1477), (1477, 1478, 1480, 1479), (1479, 1480, 1482, 1481), (1481, 1482, 1484, 1483), (1483, 1484, 1486, 1485), (1485, 1486, 1488, 1487), (1487, 1488, 1490, 1489), (1489, 1490, 1492, 1491), (1491, 1492, 1494, 1493), (1493, 1494, 1496, 1495), (1495, 1496, 1498, 1497), (1472, 1470, 1500, 1498, 1496, 1494, 1492, 1490, 1488, 1486, 1484, 1482, 1480, 1478, 1476, 1474), (1497, 1498, 1500, 1499), (1499, 1500, 1470, 1469), (1469, 1471, 1473, 1475, 1477, 1479, 1481, 1483, 1485, 1487, 1489, 1491, 1493, 1495, 1497, 1499), (1501, 1502, 1504, 1503), (1503, 1504, 1508, 1507), (1507, 1508, 1506, 1505), (1505, 1506, 1502, 1501), (1503, 1507, 1505, 1501), (1508, 1504, 1502, 1506), (1511, 1509, 1513, 1515), (1201, 1209, 1512, 1510), (1209, 1207, 1511, 1512), (1207, 1199, 1509, 1511), (1513, 1514, 1516, 1515), (1512, 1511, 1515, 1516), (1510, 1512, 1516, 1514), (1509, 1510, 1514, 1513), (1527, 1525, 1537, 1539), (1522, 1521, 1533, 1534), (1162, 1170, 1522, 1518), (1179, 1185, 1526, 1523), (1170, 1171, 1521, 1522), (1188, 1189, 1527, 1528), (1185, 1188, 1528, 1526), (1171, 1165, 1520, 1521), (1189, 1182, 1525, 1527), (1184, 1179, 1523, 1524), (1165, 1167, 1519, 1520), (1182, 1184, 1524, 1525), (1530, 1534, 1533, 1532, 1531, 1529), (1536, 1535, 1538, 1540, 1539, 1537), (1517, 1518, 1530, 1529), (1525, 1524, 1536, 1537), (1518, 1522, 1534, 1530), (1526, 1528, 1540, 1538), (1519, 1517, 1529, 1531), (1523, 1526, 1538, 1535), (1521, 1520, 1532, 1533), (1520, 1519, 1531, 1532), (1528, 1527, 1539, 1540), (1524, 1523, 1535, 1536), (1548, 1546, 1554, 1556), (1542, 1541, 1549, 1550), (1179, 1192, 1546, 1548), (1192, 1191, 1545, 1546), (1185, 1179, 1548, 1547), (1177, 1167, 1542, 1544), (1191, 1185, 1547, 1545), (1165, 1174, 1543, 1541), (1550, 1549, 1551, 1552), (1555, 1556, 1554, 1553), (1547, 1548, 1556, 1555), (1544, 1542, 1550, 1552), (1543, 1544, 1552, 1551), (1545, 1547, 1555, 1553), (1546, 1545, 1553, 1554), (1541, 1543, 1551, 1549)])
me_plane.polygons.foreach_set('material_index', [0, 0, 0, 0, 0, 0, 0, 0, 0, 0, 0, 0, 0, 0, 0, 0, 0, 0, 0, 0, 0, 0, 0, 0, 0, 0, 0, 0, 0, 0, 0, 0, 0, 0, 0, 0, 0, 0, 3, 3, 3, 3, 3, 3, 3, 3, 3, 3, 3, 3, 3, 3, 3, 3, 3, 3, 3, 3, 3, 3, 3, 3, 3, 3, 3, 3, 3, 3, 3, 3, 3, 3, 3, 3, 3, 3, 3, 3, 3, 3, 3, 3, 3, 3, 3, 3, 3, 3, 3, 3, 3, 3, 3, 3, 3, 3, 3, 3, 3, 3, 3, 3, 3, 3, 3, 3, 3, 3, 3, 3, 3, 3, 3, 3, 3, 3, 3, 3, 3, 3, 2, 2, 2, 2, 2, 2, 2, 2, 2, 2, 2, 2, 2, 2, 2, 2, 2, 2, 2, 2, 2, 2, 2, 2, 2, 2, 2, 2, 2, 2, 2, 2, 2, 2, 2, 2, 2, 2, 2, 2, 2, 2, 2, 2, 2, 2, 2, 2, 2, 2, 2, 2, 2, 2, 2, 2, 2, 2, 2, 2, 2, 2, 2, 2, 2, 2, 2, 2, 2, 2, 2, 2, 2, 2, 2, 2, 2, 2, 2, 2, 2, 2, 2, 2, 2, 2, 2, 2, 2, 2, 2, 2, 2, 2, 2, 2, 2, 2, 2, 2, 2, 2, 2, 2, 2, 2, 2, 2, 2, 2, 2, 1, 2, 2, 2, 3, 3, 3, 3, 3, 3, 3, 3, 3, 3, 3, 3, 3, 3, 3, 3, 3, 3, 3, 3, 3, 3, 3, 3, 3, 3, 3, 3, 3, 3, 3, 3, 3, 3, 3, 3, 3, 3, 3, 3, 3, 3, 3, 3, 3, 3, 3, 3, 0, 0, 0, 0, 0, 0, 0, 0, 0, 0, 0, 0, 0, 0, 0, 0, 0, 0, 0, 0, 0, 0, 0, 0, 0, 0, 0, 0, 0, 0, 0, 0, 0, 0, 0, 0, 0, 0, 0, 0, 0, 0, 0, 0, 0, 0, 0, 0, 0, 0, 0, 0, 0, 0, 0, 0, 0, 0, 0, 0, 0, 0, 0, 0, 0, 0, 0, 0, 0, 0, 0, 0, 0, 0, 0, 0, 0, 0, 0, 0, 0, 0, 0, 0, 3, 3, 3, 3, 3, 3, 3, 3, 3, 3, 3, 3, 3, 3, 3, 3, 3, 3, 3, 3, 3, 3, 3, 3, 3, 3, 3, 3, 3, 3, 3, 3, 3, 3, 3, 3, 3, 3, 3, 3, 3, 3, 3, 3, 3, 3, 3, 3, 3, 3, 3, 3, 3, 3, 3, 3, 3, 3, 3, 3, 3, 3, 3, 3, 3, 3, 3, 3, 3, 3, 3, 3, 3, 3, 3, 3, 3, 3, 3, 3, 3, 3, 2, 2, 2, 2, 2, 2, 2, 2, 2, 2, 2, 2, 2, 2, 2, 2, 2, 2, 2, 2, 2, 2, 2, 2, 2, 2, 2, 2, 2, 2, 2, 2, 2, 2, 2, 2, 2, 2, 2, 2, 2, 2, 2, 2, 2, 2, 2, 2, 2, 2, 2, 2, 2, 2, 2, 2, 2, 2, 2, 2, 2, 2, 2, 2, 2, 2, 2, 2, 2, 2, 2, 2, 2, 2, 2, 2, 2, 2, 2, 2, 2, 2, 2, 2, 2, 2, 2, 2, 2, 2, 2, 2, 2, 2, 2, 2, 2, 2, 2, 2, 2, 2, 2, 2, 2, 2, 2, 2, 2, 2, 2, 1, 2, 2, 2, 3, 3, 3, 3, 3, 3, 3, 3, 3, 3, 3, 3, 3, 3, 3, 3, 3, 3, 3, 3, 3, 3, 3, 3, 3, 3, 3, 3, 3, 3, 3, 3, 3, 3, 3, 3, 3, 3, 3, 3, 3, 3, 3, 3, 3, 3, 3, 3, 0, 0, 0, 0, 0, 0, 0, 0, 0, 0, 0, 0, 0, 0, 0, 0, 0, 0, 0, 0, 0, 0, 0, 0, 0, 0, 0, 0, 0, 0, 0, 0, 0, 0, 0, 0, 0, 0, 0, 0, 0, 0, 0, 0, 0, 0, 0, 0, 0, 0, 0, 0, 0, 0, 0, 0, 0, 0, 0, 0, 0, 0, 0, 0, 0, 0, 0, 0, 0, 0, 0, 0, 0, 0, 0, 0, 0, 0, 0, 0, 0, 0, 0, 0, 0, 0, 0, 3, 3, 3, 3, 3, 3, 3, 3, 3, 3, 3, 3, 3, 3, 3, 3, 3, 3, 3, 3, 3, 3, 3, 3, 3, 3, 3, 3, 3, 3, 3, 3, 3, 3, 3, 3, 3, 3, 3, 3, 3, 3, 3, 3, 3, 3, 3, 3, 3, 3, 3, 3, 3, 3, 3, 3, 3, 3, 3, 3, 3, 3, 3, 3, 3, 3, 3, 3, 3, 3, 3, 3, 3, 3, 3, 3, 3, 3, 3, 3, 3, 3, 2, 2, 2, 2, 2, 2, 2, 2, 2, 2, 2, 2, 2, 2, 2, 2, 2, 2, 2, 2, 2, 2, 2, 2, 2, 2, 2, 2, 2, 2, 2, 2, 2, 2, 2, 2, 2, 2, 2, 2, 2, 2, 2, 2, 2, 2, 2, 2, 2, 2, 2, 2, 2, 2, 2, 2, 2, 2, 2, 2, 2, 2, 2, 2, 2, 2, 2, 2, 2, 2, 2, 2, 2, 2, 2, 2, 2, 2, 2, 2, 2, 2, 2, 2, 2, 2, 2, 2, 2, 2, 2, 2, 2, 2, 2, 2, 2, 2, 2, 2, 2, 2, 2, 2, 2, 2, 2, 2, 2, 2, 2, 1, 2, 2, 2, 3, 3, 3, 3, 3, 3, 3, 3, 3, 3, 3, 3, 3, 3, 3, 3, 3, 3, 3, 3, 3, 3, 3, 3, 3, 3, 3, 3, 3, 3, 3, 3, 3, 3, 3, 3, 3, 3, 3, 3, 3, 3, 3, 3, 3, 3, 3, 3, 0, 0, 0, 0, 0, 0, 0, 0, 0, 0, 0, 0, 0, 0, 0, 0, 0, 0, 0, 0, 0, 0, 0, 0, 0, 0, 0, 0, 0, 0, 0, 0, 0, 0, 0, 0, 0, 0, 0, 0, 0, 0, 0, 0, 0, 0, 0, 0, 0, 0, 0, 0, 0, 0, 0, 0, 0, 0, 0, 0, 0, 0, 0, 0, 0, 0, 0, 0, 0, 0, 0, 0, 0, 0, 0, 0, 0, 0, 0, 0, 0, 0, 0, 0, 0, 0, 0, 3, 3, 3, 3, 3, 3, 3, 3, 3, 3, 3, 3, 3, 3, 3, 3, 3, 3, 3, 3, 3, 3, 3, 3, 3, 3, 3, 3, 3, 3, 3, 3, 3, 3, 3, 3, 3, 3, 3, 3, 3, 3, 3, 3, 3, 3, 3, 3, 3, 3, 3, 3, 3, 3, 3, 3, 3, 3, 3, 3, 3, 3, 3, 3, 3, 3, 3, 3, 3, 3, 3, 3, 3, 3, 3, 3, 3, 3, 3, 3, 3, 3, 2, 2, 2, 2, 2, 2, 2, 2, 2, 2, 2, 2, 2, 2, 2, 2, 2, 2, 2, 2, 2, 2, 2, 2, 2, 2, 2, 2, 2, 2, 2, 2, 2, 2, 2, 2, 2, 2, 2, 2, 2, 2, 2, 2, 2, 2, 2, 2, 2, 2, 2, 2, 2, 2, 2, 2, 2, 2, 2, 2, 2, 2, 2, 2, 2, 2, 2, 2, 2, 2, 2, 2, 2, 2, 2, 2, 2, 2, 2, 2, 2, 2, 2, 2, 2, 2, 2, 2, 2, 2, 2, 2, 2, 2, 2, 2, 2, 2, 2, 2, 2, 2, 2, 2, 2, 2, 2, 2, 2, 2, 2, 1, 2, 2, 2, 3, 3, 3, 3, 3, 3, 3, 3, 3, 3, 3, 3, 3, 3, 3, 3, 3, 3, 3, 3, 3, 3, 3, 3, 3, 3, 3, 3, 3, 3, 3, 3, 3, 3, 3, 3, 3, 3, 3, 3, 3, 3, 3, 3, 3, 3, 3, 3, 0, 0, 0, 0, 0, 0, 0, 0, 0, 0, 0, 0, 0, 0, 0, 0, 0, 0, 0, 0, 0, 0, 0, 0, 0, 0, 0, 0, 0, 0, 0, 0, 0, 0, 0, 0, 0, 0, 0, 0, 0, 0, 0, 0, 0, 0, 0, 0])
me_plane.materials.append(mat_base)
me_plane.materials.append(mat_red_light)
me_plane.materials.append(mat_panel)
me_plane.materials.append(mat_pipe)
me_plane.use_remesh_preserve_volume = False
me_plane.use_remesh_preserve_attributes = False
me_plane.use_mirror_vertex_groups = False
me_plane.update()

# ---- objects
ob_plane = bpy.data.objects.new('Plane', me_plane)

# ---- transforms, parenting, visibility, modifiers, constraints
ob_plane.location = (0.0, 0.0, 0.0)
ob_plane.lineart.crease_threshold = 0.0

# ---- collection membership
col_collection_1.objects.link(ob_plane)

# ---- scene / render settings (as saved in the file)
scene.frame_start = 1; scene.frame_end = 250; scene.frame_set(1)
scene.render.engine = 'CYCLES'
scene.render.resolution_percentage = 50
scene.render.fps = 25
scene.render.dither_intensity = 0.0
scene.render.use_motion_blur = True
scene.cycles.use_denoising = False
scene.cycles.samples = 128
scene.cycles.sampling_pattern = 'TABULATED_SOBOL'
scene.cycles.use_adaptive_sampling = False
scene.cycles.use_light_tree = False
scene.cycles.blur_glossy = 0.0
scene.cycles.sample_clamp_indirect = 0.0
scene.view_settings.view_transform = 'Standard'
scene.unit_settings.scale_length = 0.01
bpy.context.view_layer.update()

# ---- added for rendering (the .blend has no active camera and no usable light): camera, sun
cam_auto = bpy.data.cameras.new('AutoCamera')
cam_auto.lens = 50.0
cam_auto.sensor_width = 36.0
cam_auto.clip_end = 18987.2
ob_auto_camera = bpy.data.objects.new('AutoCamera', cam_auto)
scene.collection.objects.link(ob_auto_camera)
ob_auto_camera.location = (1081.9, -1298.28, 961.601)
ob_auto_camera.rotation_euler = (1.09748, -7.21219e-08, 0.694738)
scene.camera = ob_auto_camera
light_auto_sun = bpy.data.lights.new('AutoSun', 'SUN')
light_auto_sun.energy = 3.0
light_auto_sun.angle = 0.0523599
ob_auto_sun = bpy.data.objects.new('AutoSun', light_auto_sun)
scene.collection.objects.link(ob_auto_sun)
ob_auto_sun.rotation_euler = (0.872665, 0.174533, 0.523599)
bpy.context.view_layer.update()
